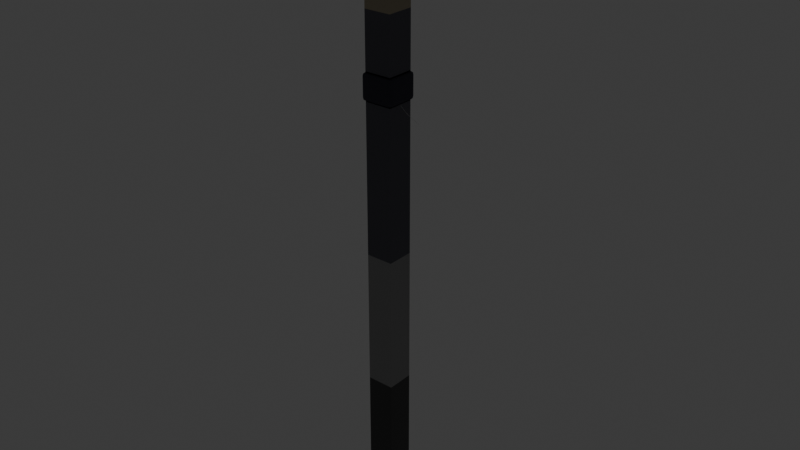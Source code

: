 # Source: ares_terrain.blend  (saved by Blender 4.5.90; exported with 4.5.12 LTS)
import bpy
from mathutils import Matrix  # noqa: F401  (used for matrix-valued properties, if any)

bpy.ops.wm.read_factory_settings(use_empty=True)
scene = bpy.context.scene
scene.name = 'Scene'

# ---- collections
col_env_subsurface_scene = bpy.data.collections.new('ENV_Subsurface_Scene'); scene.collection.children.link(col_env_subsurface_scene)
col_env_surface_infrastructure = bpy.data.collections.new('ENV_Surface_Infrastructure'); scene.collection.children.link(col_env_surface_infrastructure)
col_wel_casings = bpy.data.collections.new('WEL_Casings'); scene.collection.children.link(col_wel_casings)

# ---- materials (node trees are filled in below, after node groups)
mat_mat_sandstone_beaufort = bpy.data.materials.new('MAT_Sandstone_Beaufort')
mat_mat_shale_carbonaceous = bpy.data.materials.new('MAT_Shale_Carbonaceous')
mat_mat_geo_dolerite_sill = bpy.data.materials.new('MAT_GEO_Dolerite_Sill')
mat_mat_geo_dwyka = bpy.data.materials.new('MAT_GEO_Dwyka')
mat_mat_geo_basement = bpy.data.materials.new('MAT_GEO_Basement')
mat_mat_dolerite_igneous = bpy.data.materials.new('MAT_Dolerite_Igneous')
mat_mat_concrete_industrial = bpy.data.materials.new('MAT_Concrete_Industrial')
mat_mat_steel_dirty = bpy.data.materials.new('MAT_Steel_Dirty')

# ---- material node trees
mat_mat_sandstone_beaufort.use_nodes = True; mat_mat_sandstone_beaufort.node_tree.nodes.clear()
_N = mat_mat_sandstone_beaufort.node_tree.nodes; _L = mat_mat_sandstone_beaufort.node_tree.links
n0 = _N.new('ShaderNodeBsdfPrincipled'); n0.name = 'Principled BSDF'; n0.location = (-200, 100)
n0.inputs[0].default_value = (0.4, 0.35, 0.25, 1.0)
n0.inputs[2].default_value = 0.9
n1 = _N.new('ShaderNodeOutputMaterial'); n1.name = 'Material Output'; n1.location = (200, 100)
_L.new(n0.outputs[0], n1.inputs[0])
n1.is_active_output = True
mat_mat_shale_carbonaceous.use_nodes = True; mat_mat_shale_carbonaceous.node_tree.nodes.clear()
_N = mat_mat_shale_carbonaceous.node_tree.nodes; _L = mat_mat_shale_carbonaceous.node_tree.links
n0 = _N.new('ShaderNodeBsdfPrincipled'); n0.name = 'Principled BSDF'; n0.location = (-200, 100)
n0.inputs[0].default_value = (0.1, 0.1, 0.12, 1.0)
n0.inputs[2].default_value = 0.7
n1 = _N.new('ShaderNodeOutputMaterial'); n1.name = 'Material Output'; n1.location = (200, 100)
_L.new(n0.outputs[0], n1.inputs[0])
n1.is_active_output = True
mat_mat_geo_dolerite_sill.use_nodes = True; mat_mat_geo_dolerite_sill.node_tree.nodes.clear()
_N = mat_mat_geo_dolerite_sill.node_tree.nodes; _L = mat_mat_geo_dolerite_sill.node_tree.links
n0 = _N.new('ShaderNodeBsdfPrincipled'); n0.name = 'Principled BSDF'; n0.location = (-200, 100)
n0.inputs[0].default_value = (0.2, 0.2, 0.25, 1.0)
n1 = _N.new('ShaderNodeOutputMaterial'); n1.name = 'Material Output'; n1.location = (200, 100)
_L.new(n0.outputs[0], n1.inputs[0])
n1.is_active_output = True
mat_mat_geo_dwyka.use_nodes = True; mat_mat_geo_dwyka.node_tree.nodes.clear()
_N = mat_mat_geo_dwyka.node_tree.nodes; _L = mat_mat_geo_dwyka.node_tree.links
n0 = _N.new('ShaderNodeBsdfPrincipled'); n0.name = 'Principled BSDF'; n0.location = (-200, 100)
n0.inputs[0].default_value = (0.3, 0.3, 0.3, 1.0)
n1 = _N.new('ShaderNodeOutputMaterial'); n1.name = 'Material Output'; n1.location = (200, 100)
_L.new(n0.outputs[0], n1.inputs[0])
n1.is_active_output = True
mat_mat_geo_basement.use_nodes = True; mat_mat_geo_basement.node_tree.nodes.clear()
_N = mat_mat_geo_basement.node_tree.nodes; _L = mat_mat_geo_basement.node_tree.links
n0 = _N.new('ShaderNodeBsdfPrincipled'); n0.name = 'Principled BSDF'; n0.location = (-200, 100)
n0.inputs[0].default_value = (0.05, 0.05, 0.05, 1.0)
n1 = _N.new('ShaderNodeOutputMaterial'); n1.name = 'Material Output'; n1.location = (200, 100)
_L.new(n0.outputs[0], n1.inputs[0])
n1.is_active_output = True
mat_mat_dolerite_igneous.use_nodes = True; mat_mat_dolerite_igneous.node_tree.nodes.clear()
_N = mat_mat_dolerite_igneous.node_tree.nodes; _L = mat_mat_dolerite_igneous.node_tree.links
n0 = _N.new('ShaderNodeBsdfPrincipled'); n0.name = 'Principled BSDF'; n0.location = (-200, 100)
n0.inputs[0].default_value = (0.05, 0.05, 0.07, 1.0)
n0.inputs[1].default_value = 0.2
n0.inputs[2].default_value = 0.9
n1 = _N.new('ShaderNodeOutputMaterial'); n1.name = 'Material Output'; n1.location = (200, 100)
_L.new(n0.outputs[0], n1.inputs[0])
n1.is_active_output = True
mat_mat_concrete_industrial.use_nodes = True; mat_mat_concrete_industrial.node_tree.nodes.clear()
_N = mat_mat_concrete_industrial.node_tree.nodes; _L = mat_mat_concrete_industrial.node_tree.links
n0 = _N.new('ShaderNodeBsdfPrincipled'); n0.name = 'Principled BSDF'; n0.location = (-200, 100)
n0.inputs[0].default_value = (0.5, 0.5, 0.5, 1.0)
n0.inputs[2].default_value = 0.8
n1 = _N.new('ShaderNodeOutputMaterial'); n1.name = 'Material Output'; n1.location = (200, 100)
_L.new(n0.outputs[0], n1.inputs[0])
n1.is_active_output = True
mat_mat_steel_dirty.use_nodes = True; mat_mat_steel_dirty.node_tree.nodes.clear()
_N = mat_mat_steel_dirty.node_tree.nodes; _L = mat_mat_steel_dirty.node_tree.links
n0 = _N.new('ShaderNodeBsdfPrincipled'); n0.name = 'Principled BSDF'; n0.location = (-200, 100)
n0.inputs[0].default_value = (0.2, 0.2, 0.2, 1.0)
n0.inputs[1].default_value = 1.0
n0.inputs[2].default_value = 0.4
n1 = _N.new('ShaderNodeOutputMaterial'); n1.name = 'Material Output'; n1.location = (200, 100)
_L.new(n0.outputs[0], n1.inputs[0])
n1.is_active_output = True

# ---- world
world_world = bpy.data.worlds.new('World'); scene.world = world_world
world_world.use_nodes = True; world_world.node_tree.nodes.clear()
_N = world_world.node_tree.nodes; _L = world_world.node_tree.links
n0 = _N.new('ShaderNodeOutputWorld'); n0.name = 'World Output'; n0.location = (200, 100)
n1 = _N.new('ShaderNodeBackground'); n1.name = 'Background'; n1.location = (-200, 100)
n1.inputs[0].default_value = (0.05088, 0.05088, 0.05088, 1.0)
_L.new(n1.outputs[0], n0.inputs[0])
n0.is_active_output = True
world_world.color = (0.05088, 0.05088, 0.05088)
world_world.sun_shadow_jitter_overblur = 0.0

# ---- lights
light_light = bpy.data.lights.new('Light', 'POINT')
light_light.energy = 1000.0
light_light.shadow_soft_size = 0.1

# ---- meshes
me_cube = bpy.data.meshes.new('Cube')
me_cube.from_pydata([(-0.5, -0.5, -0.5), (-0.5, -0.5, 0.5), (-0.5, 0.5, -0.5), (-0.5, 0.5, 0.5), (0.5, -0.5, -0.5), (0.5, -0.5, 0.5), (0.5, 0.5, -0.5), (0.5, 0.5, 0.5)], [], [(0, 1, 3, 2), (2, 3, 7, 6), (6, 7, 5, 4), (4, 5, 1, 0), (2, 6, 4, 0), (7, 3, 1, 5)])
_uv = me_cube.uv_layers.new(name='UVMap')
_uv.uv.foreach_set('vector', [0.375, 0.0, 0.625, 0.0, 0.625, 0.25, 0.375, 0.25, 0.375, 0.25, 0.625, 0.25, 0.625, 0.5, 0.375, 0.5, 0.375, 0.5, 0.625, 0.5, 0.625, 0.75, 0.375, 0.75, 0.375, 0.75, 0.625, 0.75, 0.625, 1.0, 0.375, 1.0, 0.125, 0.5, 0.375, 0.5, 0.375, 0.75, 0.125, 0.75, 0.625, 0.5, 0.875, 0.5, 0.875, 0.75, 0.625, 0.75])
me_cube.materials.append(mat_mat_sandstone_beaufort)
me_cube.update()
me_cube_001 = bpy.data.meshes.new('Cube.001')
me_cube_001.from_pydata([(-0.5, -0.5, -0.5), (-0.5, -0.5, 0.5), (-0.5, 0.5, -0.5), (-0.5, 0.5, 0.5), (0.5, -0.5, -0.5), (0.5, -0.5, 0.5), (0.5, 0.5, -0.5), (0.5, 0.5, 0.5)], [], [(0, 1, 3, 2), (2, 3, 7, 6), (6, 7, 5, 4), (4, 5, 1, 0), (2, 6, 4, 0), (7, 3, 1, 5)])
_uv = me_cube_001.uv_layers.new(name='UVMap')
_uv.uv.foreach_set('vector', [0.375, 0.0, 0.625, 0.0, 0.625, 0.25, 0.375, 0.25, 0.375, 0.25, 0.625, 0.25, 0.625, 0.5, 0.375, 0.5, 0.375, 0.5, 0.625, 0.5, 0.625, 0.75, 0.375, 0.75, 0.375, 0.75, 0.625, 0.75, 0.625, 1.0, 0.375, 1.0, 0.125, 0.5, 0.375, 0.5, 0.375, 0.75, 0.125, 0.75, 0.625, 0.5, 0.875, 0.5, 0.875, 0.75, 0.625, 0.75])
me_cube_001.materials.append(mat_mat_shale_carbonaceous)
me_cube_001.update()
me_cube_002 = bpy.data.meshes.new('Cube.002')
me_cube_002.from_pydata([(-0.5, -0.5, -0.5), (-0.5, -0.5, 0.5), (-0.5, 0.5, -0.5), (-0.5, 0.5, 0.5), (0.5, -0.5, -0.5), (0.5, -0.5, 0.5), (0.5, 0.5, -0.5), (0.5, 0.5, 0.5)], [], [(0, 1, 3, 2), (2, 3, 7, 6), (6, 7, 5, 4), (4, 5, 1, 0), (2, 6, 4, 0), (7, 3, 1, 5)])
_uv = me_cube_002.uv_layers.new(name='UVMap')
_uv.uv.foreach_set('vector', [0.375, 0.0, 0.625, 0.0, 0.625, 0.25, 0.375, 0.25, 0.375, 0.25, 0.625, 0.25, 0.625, 0.5, 0.375, 0.5, 0.375, 0.5, 0.625, 0.5, 0.625, 0.75, 0.375, 0.75, 0.375, 0.75, 0.625, 0.75, 0.625, 1.0, 0.375, 1.0, 0.125, 0.5, 0.375, 0.5, 0.375, 0.75, 0.125, 0.75, 0.625, 0.5, 0.875, 0.5, 0.875, 0.75, 0.625, 0.75])
me_cube_002.materials.append(mat_mat_geo_dolerite_sill)
me_cube_002.update()
me_cube_003 = bpy.data.meshes.new('Cube.003')
me_cube_003.from_pydata([(-0.5, -0.5, -0.5), (-0.5, -0.5, 0.5), (-0.5, 0.5, -0.5), (-0.5, 0.5, 0.5), (0.5, -0.5, -0.5), (0.5, -0.5, 0.5), (0.5, 0.5, -0.5), (0.5, 0.5, 0.5)], [], [(0, 1, 3, 2), (2, 3, 7, 6), (6, 7, 5, 4), (4, 5, 1, 0), (2, 6, 4, 0), (7, 3, 1, 5)])
_uv = me_cube_003.uv_layers.new(name='UVMap')
_uv.uv.foreach_set('vector', [0.375, 0.0, 0.625, 0.0, 0.625, 0.25, 0.375, 0.25, 0.375, 0.25, 0.625, 0.25, 0.625, 0.5, 0.375, 0.5, 0.375, 0.5, 0.625, 0.5, 0.625, 0.75, 0.375, 0.75, 0.375, 0.75, 0.625, 0.75, 0.625, 1.0, 0.375, 1.0, 0.125, 0.5, 0.375, 0.5, 0.375, 0.75, 0.125, 0.75, 0.625, 0.5, 0.875, 0.5, 0.875, 0.75, 0.625, 0.75])
me_cube_003.materials.append(mat_mat_geo_dwyka)
me_cube_003.update()
me_cube_004 = bpy.data.meshes.new('Cube.004')
me_cube_004.from_pydata([(-0.5, -0.5, -0.5), (-0.5, -0.5, 0.5), (-0.5, 0.5, -0.5), (-0.5, 0.5, 0.5), (0.5, -0.5, -0.5), (0.5, -0.5, 0.5), (0.5, 0.5, -0.5), (0.5, 0.5, 0.5)], [], [(0, 1, 3, 2), (2, 3, 7, 6), (6, 7, 5, 4), (4, 5, 1, 0), (2, 6, 4, 0), (7, 3, 1, 5)])
_uv = me_cube_004.uv_layers.new(name='UVMap')
_uv.uv.foreach_set('vector', [0.375, 0.0, 0.625, 0.0, 0.625, 0.25, 0.375, 0.25, 0.375, 0.25, 0.625, 0.25, 0.625, 0.5, 0.375, 0.5, 0.375, 0.5, 0.625, 0.5, 0.625, 0.75, 0.375, 0.75, 0.375, 0.75, 0.625, 0.75, 0.625, 1.0, 0.375, 1.0, 0.125, 0.5, 0.375, 0.5, 0.375, 0.75, 0.125, 0.75, 0.625, 0.5, 0.875, 0.5, 0.875, 0.75, 0.625, 0.75])
me_cube_004.materials.append(mat_mat_geo_basement)
me_cube_004.update()
me_geo_dolerite_sill_procedural_mesh = bpy.data.meshes.new('GEO_Dolerite_Sill_Procedural_MESH')
me_geo_dolerite_sill_procedural_mesh.from_pydata([(-100.0, -100.0, -75.0), (-100.0, -100.0, 75.0), (-100.0, 100.0, -75.0), (-100.0, 100.0, 75.0), (100.0, -100.0, -75.0), (100.0, -100.0, 75.0), (100.0, 100.0, -75.0), (100.0, 100.0, 75.0)], [], [(0, 1, 3, 2), (2, 3, 7, 6), (6, 7, 5, 4), (4, 5, 1, 0), (2, 6, 4, 0), (7, 3, 1, 5)])
me_geo_dolerite_sill_procedural_mesh.polygons.foreach_set('use_smooth', [True] * 6)
_uv = me_geo_dolerite_sill_procedural_mesh.uv_layers.new(name='UVMap')
_uv.uv.foreach_set('vector', [0.375, 0.0, 0.625, 0.0, 0.625, 0.25, 0.375, 0.25, 0.375, 0.25, 0.625, 0.25, 0.625, 0.5, 0.375, 0.5, 0.375, 0.5, 0.625, 0.5, 0.625, 0.75, 0.375, 0.75, 0.375, 0.75, 0.625, 0.75, 0.625, 1.0, 0.375, 1.0, 0.125, 0.5, 0.375, 0.5, 0.375, 0.75, 0.125, 0.75, 0.625, 0.5, 0.875, 0.5, 0.875, 0.75, 0.625, 0.75])
me_geo_dolerite_sill_procedural_mesh.materials.append(mat_mat_dolerite_igneous)
me_geo_dolerite_sill_procedural_mesh.update()
me_geo_cellar_void_mesh = bpy.data.meshes.new('GEO_Cellar_Void_MESH')
me_geo_cellar_void_mesh.from_pydata([(-2.0, -2.0, -3.2), (2.0, -2.0, -3.2), (2.0, 2.0, -3.2), (-2.0, 2.0, -3.2), (-2.0, -2.0, 0.0), (2.0, -2.0, 0.0), (2.0, 2.0, 0.0), (-2.0, 2.0, 0.0)], [], [(0, 1, 2, 3), (4, 5, 6, 7), (0, 4, 7, 3), (1, 5, 6, 2), (0, 1, 5, 4), (3, 2, 6, 7)])
me_geo_cellar_void_mesh.update()
me_geo_cellar_structure_mesh = bpy.data.meshes.new('GEO_Cellar_Structure_MESH')
me_geo_cellar_structure_mesh.from_pydata([(-2.0, -2.0, -3.2), (-1.8, -1.8, -3.0), (2.0, -2.0, -3.2), (1.8, -1.8, -3.0), (2.0, 2.0, -3.2), (1.8, 1.8, -3.0), (-2.0, 2.0, -3.2), (-1.8, 1.8, -3.0), (-1.8, -1.8, 0.0), (-2.0, -2.0, 0.0), (2.0, -2.0, 0.0), (1.8, -1.8, 0.0), (1.8, 1.8, 0.0), (2.0, 2.0, 0.0), (-2.0, 2.0, 0.0), (-1.8, 1.8, 0.0)], [], [(0, 2, 4, 6), (0, 9, 14, 6), (2, 10, 13, 4), (0, 2, 10, 9), (6, 4, 13, 14), (1, 7, 5, 3), (8, 1, 7, 15), (11, 3, 5, 12), (1, 8, 11, 3), (7, 15, 12, 5)])
me_geo_cellar_structure_mesh.materials.append(mat_mat_concrete_industrial)
me_geo_cellar_structure_mesh.update()
me_b_ziercurve_002 = bpy.data.meshes.new('BézierCurve.002')
me_b_ziercurve_002.from_pydata([(-0.433, 0.25, -8.724e-08), (-0.25, 0.433, -7.56e-08), (-2.444e-07, 0.5, -4.371e-08), (0.25, 0.433, -1.063e-10), (0.433, 0.25, 4.353e-08), (0.5, 4.013e-07, 7.55e-08), (0.433, -0.25, 8.724e-08), (0.25, -0.433, 7.56e-08), (4.987e-07, -0.5, 4.371e-08), (-0.25, -0.433, 1.063e-10), (-0.433, -0.25, -4.353e-08), (-0.5, -4.768e-07, -7.55e-08), (-0.433, 0.25, -21.78), (-0.25, 0.433, -21.78), (-2.328e-07, 0.5, -21.78), (0.25, 0.433, -21.78), (0.433, 0.25, -21.78), (0.5, 4.013e-07, -21.78), (0.433, -0.25, -21.78), (0.25, -0.433, -21.78), (5.103e-07, -0.5, -21.78), (-0.25, -0.433, -21.78), (-0.433, -0.25, -21.78), (-0.5, -4.768e-07, -21.78), (-0.433, 0.25, -81.69), (-0.25, 0.433, -81.69), (-2.231e-07, 0.5, -81.69), (0.25, 0.433, -81.69), (0.433, 0.25, -81.69), (0.5, 4.013e-07, -81.69), (0.433, -0.25, -81.69), (0.25, -0.433, -81.69), (5.2e-07, -0.5, -81.69), (-0.25, -0.433, -81.69), (-0.433, -0.25, -81.69), (-0.5, -4.768e-07, -81.69), (-0.433, 0.25, -172.1), (-0.25, 0.433, -172.1), (-2.149e-07, 0.5, -172.1), (0.25, 0.433, -172.1), (0.433, 0.25, -172.1), (0.5, 4.013e-07, -172.1), (0.433, -0.25, -172.1), (0.25, -0.433, -172.1), (5.282e-07, -0.5, -172.1), (-0.25, -0.433, -172.1), (-0.433, -0.25, -172.1), (-0.5, -4.768e-07, -172.1), (-0.433, 0.25, -285.4), (-0.25, 0.433, -285.4), (-2.08e-07, 0.5, -285.4), (0.25, 0.433, -285.4), (0.433, 0.25, -285.4), (0.5, 4.013e-07, -285.4), (0.433, -0.25, -285.4), (0.25, -0.433, -285.4), (5.35e-07, -0.5, -285.4), (-0.25, -0.433, -285.4), (-0.433, -0.25, -285.4), (-0.5, -4.768e-07, -285.4), (-0.433, 0.25, -414.0), (-0.25, 0.433, -414.0), (-2.022e-07, 0.5, -414.0), (0.25, 0.433, -414.0), (0.433, 0.25, -414.0), (0.5, 4.013e-07, -414.0), (0.433, -0.25, -414.0), (0.25, -0.433, -414.0), (5.409e-07, -0.5, -414.0), (-0.25, -0.433, -414.0), (-0.433, -0.25, -414.0), (-0.5, -4.768e-07, -414.0), (-0.433, 0.25, -550.1), (-0.25, 0.433, -550.1), (-1.972e-07, 0.5, -550.1), (0.25, 0.433, -550.1), (0.433, 0.25, -550.1), (0.5, 4.013e-07, -550.1), (0.433, -0.25, -550.1), (0.25, -0.433, -550.1), (5.459e-07, -0.5, -550.1), (-0.25, -0.433, -550.1), (-0.433, -0.25, -550.1), (-0.5, -4.768e-07, -550.1), (-0.433, 0.25, -686.3), (-0.25, 0.433, -686.3), (-1.927e-07, 0.5, -686.3), (0.25, 0.433, -686.3), (0.433, 0.25, -686.3), (0.5, 4.013e-07, -686.3), (0.433, -0.25, -686.3), (0.25, -0.433, -686.3), (5.504e-07, -0.5, -686.3), (-0.25, -0.433, -686.3), (-0.433, -0.25, -686.3), (-0.5, -4.768e-07, -686.3), (-0.433, 0.25, -814.8), (-0.25, 0.433, -814.8), (-1.885e-07, 0.5, -814.8), (0.25, 0.433, -814.8), (0.433, 0.25, -814.8), (0.5, 4.013e-07, -814.8), (0.433, -0.25, -814.8), (0.25, -0.433, -814.8), (5.546e-07, -0.5, -814.8), (-0.25, -0.433, -814.8), (-0.433, -0.25, -814.8), (-0.5, -4.768e-07, -814.8), (-0.433, 0.25, -928.1), (-0.25, 0.433, -928.1), (-1.842e-07, 0.5, -928.1), (0.25, 0.433, -928.1), (0.433, 0.25, -928.1), (0.5, 4.013e-07, -928.1), (0.433, -0.25, -928.1), (0.25, -0.433, -928.1), (5.589e-07, -0.5, -928.1), (-0.25, -0.433, -928.1), (-0.433, -0.25, -928.1), (-0.5, -4.768e-07, -928.1), (-0.433, 0.25, -1018.0), (-0.25, 0.433, -1018.0), (-1.797e-07, 0.5, -1018.0), (0.25, 0.433, -1018.0), (0.433, 0.25, -1018.0), (0.5, 4.013e-07, -1018.0), (0.433, -0.25, -1018.0), (0.25, -0.433, -1018.0), (5.634e-07, -0.5, -1018.0), (-0.25, -0.433, -1018.0), (-0.433, -0.25, -1018.0), (-0.5, -4.768e-07, -1018.0), (-0.433, 0.25, -1078.0), (-0.25, 0.433, -1078.0), (-1.747e-07, 0.5, -1078.0), (0.25, 0.433, -1078.0), (0.433, 0.25, -1078.0), (0.5, 4.013e-07, -1078.0), (0.433, -0.25, -1078.0), (0.25, -0.433, -1078.0), (5.684e-07, -0.5, -1078.0), (-0.25, -0.433, -1078.0), (-0.433, -0.25, -1078.0), (-0.5, -4.768e-07, -1078.0), (-0.4321, 0.25, -1100.0), (-0.2495, 0.433, -1100.0), (-1.655e-07, 0.5, -1100.0), (0.2495, 0.433, -1100.0), (0.4321, 0.25, -1100.0), (0.4989, 4.013e-07, -1100.0), (0.4321, -0.25, -1100.0), (0.2495, -0.433, -1100.0), (5.703e-07, -0.5, -1100.0), (-0.2495, -0.433, -1100.0), (-0.4321, -0.25, -1100.0), (-0.4989, -4.768e-07, -1100.0), (0.1075, 0.25, -1104.0), (0.2888, 0.433, -1104.0), (0.5365, 0.5, -1104.0), (0.7841, 0.433, -1104.0), (0.9654, 0.25, -1104.0), (1.032, 4.013e-07, -1104.0), (0.9654, -0.25, -1104.0), (0.7841, -0.433, -1104.0), (0.5365, -0.5, -1104.0), (0.2888, -0.433, -1104.0), (0.1075, -0.25, -1104.0), (0.04119, -4.768e-07, -1104.0), (1.775, 0.25, -1116.0), (1.956, 0.433, -1116.0), (2.203, 0.5, -1116.0), (2.45, 0.433, -1115.0), (2.631, 0.25, -1115.0), (2.697, 4.013e-07, -1115.0), (2.631, -0.25, -1115.0), (2.45, -0.433, -1115.0), (2.203, -0.5, -1116.0), (1.956, -0.433, -1116.0), (1.775, -0.25, -1116.0), (1.709, -4.768e-07, -1116.0), (4.66, 0.25, -1133.0), (4.84, 0.433, -1133.0), (5.087, 0.5, -1133.0), (5.333, 0.433, -1133.0), (5.513, 0.25, -1133.0), (5.579, 4.013e-07, -1133.0), (5.513, -0.25, -1133.0), (5.333, -0.433, -1133.0), (5.087, -0.5, -1133.0), (4.84, -0.433, -1133.0), (4.66, -0.25, -1133.0), (4.594, -4.768e-07, -1133.0), (8.848, 0.25, -1156.0), (9.027, 0.433, -1156.0), (9.273, 0.5, -1156.0), (9.518, 0.433, -1156.0), (9.698, 0.25, -1156.0), (9.764, 4.013e-07, -1156.0), (9.698, -0.25, -1156.0), (9.518, -0.433, -1156.0), (9.273, -0.5, -1156.0), (9.027, -0.433, -1156.0), (8.848, -0.25, -1156.0), (8.782, -4.768e-07, -1156.0), (14.42, 0.25, -1183.0), (14.6, 0.433, -1183.0), (14.85, 0.5, -1183.0), (15.09, 0.433, -1183.0), (15.27, 0.25, -1183.0), (15.34, 4.013e-07, -1183.0), (15.27, -0.25, -1183.0), (15.09, -0.433, -1183.0), (14.85, -0.5, -1183.0), (14.6, -0.433, -1183.0), (14.42, -0.25, -1183.0), (14.36, -4.768e-07, -1183.0), (21.48, 0.25, -1213.0), (21.66, 0.433, -1213.0), (21.9, 0.5, -1213.0), (22.14, 0.433, -1213.0), (22.32, 0.25, -1213.0), (22.38, 4.013e-07, -1213.0), (22.32, -0.25, -1213.0), (22.14, -0.433, -1213.0), (21.9, -0.5, -1213.0), (21.66, -0.433, -1213.0), (21.48, -0.25, -1213.0), (21.41, -4.768e-07, -1213.0), (30.09, 0.25, -1246.0), (30.27, 0.433, -1246.0), (30.51, 0.5, -1246.0), (30.75, 0.433, -1245.0), (30.93, 0.25, -1245.0), (30.99, 4.013e-07, -1245.0), (30.93, -0.25, -1245.0), (30.75, -0.433, -1245.0), (30.51, -0.5, -1246.0), (30.27, -0.433, -1246.0), (30.09, -0.25, -1246.0), (30.03, -4.768e-07, -1246.0), (40.36, 0.25, -1279.0), (40.53, 0.433, -1279.0), (40.77, 0.5, -1279.0), (41.0, 0.433, -1279.0), (41.18, 0.25, -1279.0), (41.24, 4.013e-07, -1279.0), (41.18, -0.25, -1279.0), (41.0, -0.433, -1279.0), (40.77, -0.5, -1279.0), (40.53, -0.433, -1279.0), (40.36, -0.25, -1279.0), (40.29, -4.768e-07, -1279.0), (52.36, 0.25, -1312.0), (52.53, 0.433, -1312.0), (52.76, 0.5, -1312.0), (52.99, 0.433, -1312.0), (53.16, 0.25, -1312.0), (53.22, 4.013e-07, -1312.0), (53.16, -0.25, -1312.0), (52.99, -0.433, -1312.0), (52.76, -0.5, -1312.0), (52.53, -0.433, -1312.0), (52.36, -0.25, -1312.0), (52.3, -4.768e-07, -1312.0), (66.18, 0.25, -1344.0), (66.35, 0.433, -1344.0), (66.57, 0.5, -1344.0), (66.8, 0.433, -1344.0), (66.96, 0.25, -1344.0), (67.02, 4.013e-07, -1344.0), (66.96, -0.25, -1344.0), (66.8, -0.433, -1344.0), (66.57, -0.5, -1344.0), (66.35, -0.433, -1344.0), (66.18, -0.25, -1344.0), (66.12, -4.768e-07, -1344.0), (81.92, 0.25, -1374.0), (82.08, 0.433, -1374.0), (82.29, 0.5, -1373.0), (82.5, 0.433, -1373.0), (82.66, 0.25, -1373.0), (82.72, 4.013e-07, -1373.0), (82.66, -0.25, -1373.0), (82.5, -0.433, -1373.0), (82.29, -0.5, -1373.0), (82.08, -0.433, -1374.0), (81.92, -0.25, -1374.0), (81.86, -4.768e-07, -1374.0), (99.65, 0.25, -1400.0), (99.8, 0.433, -1400.0), (100.0, 0.5, -1400.0), (100.2, 0.433, -1400.0), (100.3, 0.25, -1400.0), (100.4, 4.013e-07, -1400.0), (100.3, -0.25, -1400.0), (100.2, -0.433, -1400.0), (100.0, -0.5, -1400.0), (99.8, -0.433, -1400.0), (99.65, -0.25, -1400.0), (99.6, -4.768e-07, -1400.0), (110.5, 0.25, -1413.0), (110.6, 0.433, -1413.0), (110.8, 0.5, -1413.0), (111.0, 0.433, -1413.0), (111.1, 0.25, -1413.0), (111.2, 4.013e-07, -1413.0), (111.1, -0.25, -1413.0), (111.0, -0.433, -1413.0), (110.8, -0.5, -1413.0), (110.6, -0.433, -1413.0), (110.5, -0.25, -1413.0), (110.4, -4.768e-07, -1413.0), (121.6, 0.25, -1424.0), (121.7, 0.433, -1424.0), (121.9, 0.5, -1424.0), (122.0, 0.433, -1424.0), (122.2, 0.25, -1424.0), (122.2, 4.013e-07, -1424.0), (122.2, -0.25, -1424.0), (122.0, -0.433, -1424.0), (121.9, -0.5, -1424.0), (121.7, -0.433, -1424.0), (121.6, -0.25, -1424.0), (121.5, -4.768e-07, -1424.0), (133.0, 0.25, -1434.0), (133.1, 0.433, -1434.0), (133.2, 0.5, -1434.0), (133.4, 0.433, -1434.0), (133.5, 0.25, -1433.0), (133.5, 4.013e-07, -1433.0), (133.5, -0.25, -1433.0), (133.4, -0.433, -1434.0), (133.2, -0.5, -1434.0), (133.1, -0.433, -1434.0), (133.0, -0.25, -1434.0), (132.9, -4.768e-07, -1434.0), (144.6, 0.25, -1442.0), (144.7, 0.433, -1442.0), (144.9, 0.5, -1442.0), (145.0, 0.433, -1442.0), (145.1, 0.25, -1442.0), (145.1, 4.013e-07, -1442.0), (145.1, -0.25, -1442.0), (145.0, -0.433, -1442.0), (144.9, -0.5, -1442.0), (144.7, -0.433, -1442.0), (144.6, -0.25, -1442.0), (144.6, -4.768e-07, -1443.0), (156.6, 0.25, -1450.0), (156.7, 0.433, -1450.0), (156.8, 0.5, -1450.0), (156.9, 0.433, -1449.0), (157.0, 0.25, -1449.0), (157.1, 4.013e-07, -1449.0), (157.0, -0.25, -1449.0), (156.9, -0.433, -1449.0), (156.8, -0.5, -1450.0), (156.7, -0.433, -1450.0), (156.6, -0.25, -1450.0), (156.5, -4.768e-07, -1450.0), (168.9, 0.25, -1457.0), (168.9, 0.433, -1457.0), (169.1, 0.5, -1456.0), (169.2, 0.433, -1456.0), (169.3, 0.25, -1456.0), (169.3, 4.013e-07, -1456.0), (169.3, -0.25, -1456.0), (169.2, -0.433, -1456.0), (169.1, -0.5, -1456.0), (168.9, -0.433, -1457.0), (168.9, -0.25, -1457.0), (168.8, -4.768e-07, -1457.0), (181.5, 0.25, -1463.0), (181.5, 0.433, -1463.0), (181.6, 0.5, -1463.0), (181.8, 0.433, -1463.0), (181.8, 0.25, -1462.0), (181.9, 4.013e-07, -1462.0), (181.8, -0.25, -1462.0), (181.8, -0.433, -1463.0), (181.6, -0.5, -1463.0), (181.5, -0.433, -1463.0), (181.5, -0.25, -1463.0), (181.4, -4.768e-07, -1463.0), (194.4, 0.25, -1470.0), (194.5, 0.433, -1469.0), (194.6, 0.5, -1469.0), (194.7, 0.433, -1469.0), (194.8, 0.25, -1469.0), (194.8, 4.013e-07, -1469.0), (194.8, -0.25, -1469.0), (194.7, -0.433, -1469.0), (194.6, -0.5, -1469.0), (194.5, -0.433, -1469.0), (194.4, -0.25, -1470.0), (194.4, -4.768e-07, -1470.0), (207.7, 0.25, -1476.0), (207.8, 0.433, -1476.0), (207.9, 0.5, -1476.0), (208.0, 0.433, -1476.0), (208.1, 0.25, -1475.0), (208.1, 4.013e-07, -1475.0), (208.1, -0.25, -1475.0), (208.0, -0.433, -1476.0), (207.9, -0.5, -1476.0), (207.8, -0.433, -1476.0), (207.7, -0.25, -1476.0), (207.6, -4.768e-07, -1476.0), (221.3, 0.25, -1483.0), (221.4, 0.433, -1483.0), (221.5, 0.5, -1483.0), (221.6, 0.433, -1483.0), (221.7, 0.25, -1483.0), (221.8, 4.013e-07, -1482.0), (221.7, -0.25, -1483.0), (221.6, -0.433, -1483.0), (221.5, -0.5, -1483.0), (221.4, -0.433, -1483.0), (221.3, -0.25, -1483.0), (221.3, -4.768e-07, -1483.0), (235.3, 0.25, -1491.0), (235.4, 0.433, -1491.0), (235.6, 0.5, -1491.0), (235.7, 0.433, -1491.0), (235.8, 0.25, -1491.0), (235.8, 4.013e-07, -1490.0), (235.8, -0.25, -1491.0), (235.7, -0.433, -1491.0), (235.6, -0.5, -1491.0), (235.4, -0.433, -1491.0), (235.3, -0.25, -1491.0), (235.3, -4.768e-07, -1491.0), (249.8, 0.25, -1500.0), (249.9, 0.433, -1500.0), (250.0, 0.5, -1500.0), (250.1, 0.433, -1500.0), (250.2, 0.25, -1500.0), (250.3, 4.013e-07, -1500.0), (250.2, -0.25, -1500.0), (250.1, -0.433, -1500.0), (250.0, -0.5, -1500.0), (249.9, -0.433, -1500.0), (249.8, -0.25, -1500.0), (249.7, -4.768e-07, -1500.0)], [], [(0, 12, 23, 11), (1, 13, 12, 0), (2, 14, 13, 1), (3, 15, 14, 2), (4, 16, 15, 3), (5, 17, 16, 4), (6, 18, 17, 5), (7, 19, 18, 6), (8, 20, 19, 7), (9, 21, 20, 8), (10, 22, 21, 9), (11, 23, 22, 10), (12, 24, 35, 23), (13, 25, 24, 12), (14, 26, 25, 13), (15, 27, 26, 14), (16, 28, 27, 15), (17, 29, 28, 16), (18, 30, 29, 17), (19, 31, 30, 18), (20, 32, 31, 19), (21, 33, 32, 20), (22, 34, 33, 21), (23, 35, 34, 22), (24, 36, 47, 35), (25, 37, 36, 24), (26, 38, 37, 25), (27, 39, 38, 26), (28, 40, 39, 27), (29, 41, 40, 28), (30, 42, 41, 29), (31, 43, 42, 30), (32, 44, 43, 31), (33, 45, 44, 32), (34, 46, 45, 33), (35, 47, 46, 34), (36, 48, 59, 47), (37, 49, 48, 36), (38, 50, 49, 37), (39, 51, 50, 38), (40, 52, 51, 39), (41, 53, 52, 40), (42, 54, 53, 41), (43, 55, 54, 42), (44, 56, 55, 43), (45, 57, 56, 44), (46, 58, 57, 45), (47, 59, 58, 46), (48, 60, 71, 59), (49, 61, 60, 48), (50, 62, 61, 49), (51, 63, 62, 50), (52, 64, 63, 51), (53, 65, 64, 52), (54, 66, 65, 53), (55, 67, 66, 54), (56, 68, 67, 55), (57, 69, 68, 56), (58, 70, 69, 57), (59, 71, 70, 58), (60, 72, 83, 71), (61, 73, 72, 60), (62, 74, 73, 61), (63, 75, 74, 62), (64, 76, 75, 63), (65, 77, 76, 64), (66, 78, 77, 65), (67, 79, 78, 66), (68, 80, 79, 67), (69, 81, 80, 68), (70, 82, 81, 69), (71, 83, 82, 70), (72, 84, 95, 83), (73, 85, 84, 72), (74, 86, 85, 73), (75, 87, 86, 74), (76, 88, 87, 75), (77, 89, 88, 76), (78, 90, 89, 77), (79, 91, 90, 78), (80, 92, 91, 79), (81, 93, 92, 80), (82, 94, 93, 81), (83, 95, 94, 82), (84, 96, 107, 95), (85, 97, 96, 84), (86, 98, 97, 85), (87, 99, 98, 86), (88, 100, 99, 87), (89, 101, 100, 88), (90, 102, 101, 89), (91, 103, 102, 90), (92, 104, 103, 91), (93, 105, 104, 92), (94, 106, 105, 93), (95, 107, 106, 94), (96, 108, 119, 107), (97, 109, 108, 96), (98, 110, 109, 97), (99, 111, 110, 98), (100, 112, 111, 99), (101, 113, 112, 100), (102, 114, 113, 101), (103, 115, 114, 102), (104, 116, 115, 103), (105, 117, 116, 104), (106, 118, 117, 105), (107, 119, 118, 106), (108, 120, 131, 119), (109, 121, 120, 108), (110, 122, 121, 109), (111, 123, 122, 110), (112, 124, 123, 111), (113, 125, 124, 112), (114, 126, 125, 113), (115, 127, 126, 114), (116, 128, 127, 115), (117, 129, 128, 116), (118, 130, 129, 117), (119, 131, 130, 118), (120, 132, 143, 131), (121, 133, 132, 120), (122, 134, 133, 121), (123, 135, 134, 122), (124, 136, 135, 123), (125, 137, 136, 124), (126, 138, 137, 125), (127, 139, 138, 126), (128, 140, 139, 127), (129, 141, 140, 128), (130, 142, 141, 129), (131, 143, 142, 130), (132, 144, 155, 143), (133, 145, 144, 132), (134, 146, 145, 133), (135, 147, 146, 134), (136, 148, 147, 135), (137, 149, 148, 136), (138, 150, 149, 137), (139, 151, 150, 138), (140, 152, 151, 139), (141, 153, 152, 140), (142, 154, 153, 141), (143, 155, 154, 142), (144, 156, 167, 155), (145, 157, 156, 144), (146, 158, 157, 145), (147, 159, 158, 146), (148, 160, 159, 147), (149, 161, 160, 148), (150, 162, 161, 149), (151, 163, 162, 150), (152, 164, 163, 151), (153, 165, 164, 152), (154, 166, 165, 153), (155, 167, 166, 154), (156, 168, 179, 167), (157, 169, 168, 156), (158, 170, 169, 157), (159, 171, 170, 158), (160, 172, 171, 159), (161, 173, 172, 160), (162, 174, 173, 161), (163, 175, 174, 162), (164, 176, 175, 163), (165, 177, 176, 164), (166, 178, 177, 165), (167, 179, 178, 166), (168, 180, 191, 179), (169, 181, 180, 168), (170, 182, 181, 169), (171, 183, 182, 170), (172, 184, 183, 171), (173, 185, 184, 172), (174, 186, 185, 173), (175, 187, 186, 174), (176, 188, 187, 175), (177, 189, 188, 176), (178, 190, 189, 177), (179, 191, 190, 178), (180, 192, 203, 191), (181, 193, 192, 180), (182, 194, 193, 181), (183, 195, 194, 182), (184, 196, 195, 183), (185, 197, 196, 184), (186, 198, 197, 185), (187, 199, 198, 186), (188, 200, 199, 187), (189, 201, 200, 188), (190, 202, 201, 189), (191, 203, 202, 190), (192, 204, 215, 203), (193, 205, 204, 192), (194, 206, 205, 193), (195, 207, 206, 194), (196, 208, 207, 195), (197, 209, 208, 196), (198, 210, 209, 197), (199, 211, 210, 198), (200, 212, 211, 199), (201, 213, 212, 200), (202, 214, 213, 201), (203, 215, 214, 202), (204, 216, 227, 215), (205, 217, 216, 204), (206, 218, 217, 205), (207, 219, 218, 206), (208, 220, 219, 207), (209, 221, 220, 208), (210, 222, 221, 209), (211, 223, 222, 210), (212, 224, 223, 211), (213, 225, 224, 212), (214, 226, 225, 213), (215, 227, 226, 214), (216, 228, 239, 227), (217, 229, 228, 216), (218, 230, 229, 217), (219, 231, 230, 218), (220, 232, 231, 219), (221, 233, 232, 220), (222, 234, 233, 221), (223, 235, 234, 222), (224, 236, 235, 223), (225, 237, 236, 224), (226, 238, 237, 225), (227, 239, 238, 226), (228, 240, 251, 239), (229, 241, 240, 228), (230, 242, 241, 229), (231, 243, 242, 230), (232, 244, 243, 231), (233, 245, 244, 232), (234, 246, 245, 233), (235, 247, 246, 234), (236, 248, 247, 235), (237, 249, 248, 236), (238, 250, 249, 237), (239, 251, 250, 238), (240, 252, 263, 251), (241, 253, 252, 240), (242, 254, 253, 241), (243, 255, 254, 242), (244, 256, 255, 243), (245, 257, 256, 244), (246, 258, 257, 245), (247, 259, 258, 246), (248, 260, 259, 247), (249, 261, 260, 248), (250, 262, 261, 249), (251, 263, 262, 250), (252, 264, 275, 263), (253, 265, 264, 252), (254, 266, 265, 253), (255, 267, 266, 254), (256, 268, 267, 255), (257, 269, 268, 256), (258, 270, 269, 257), (259, 271, 270, 258), (260, 272, 271, 259), (261, 273, 272, 260), (262, 274, 273, 261), (263, 275, 274, 262), (264, 276, 287, 275), (265, 277, 276, 264), (266, 278, 277, 265), (267, 279, 278, 266), (268, 280, 279, 267), (269, 281, 280, 268), (270, 282, 281, 269), (271, 283, 282, 270), (272, 284, 283, 271), (273, 285, 284, 272), (274, 286, 285, 273), (275, 287, 286, 274), (276, 288, 299, 287), (277, 289, 288, 276), (278, 290, 289, 277), (279, 291, 290, 278), (280, 292, 291, 279), (281, 293, 292, 280), (282, 294, 293, 281), (283, 295, 294, 282), (284, 296, 295, 283), (285, 297, 296, 284), (286, 298, 297, 285), (287, 299, 298, 286), (288, 300, 311, 299), (289, 301, 300, 288), (290, 302, 301, 289), (291, 303, 302, 290), (292, 304, 303, 291), (293, 305, 304, 292), (294, 306, 305, 293), (295, 307, 306, 294), (296, 308, 307, 295), (297, 309, 308, 296), (298, 310, 309, 297), (299, 311, 310, 298), (300, 312, 323, 311), (301, 313, 312, 300), (302, 314, 313, 301), (303, 315, 314, 302), (304, 316, 315, 303), (305, 317, 316, 304), (306, 318, 317, 305), (307, 319, 318, 306), (308, 320, 319, 307), (309, 321, 320, 308), (310, 322, 321, 309), (311, 323, 322, 310), (312, 324, 335, 323), (313, 325, 324, 312), (314, 326, 325, 313), (315, 327, 326, 314), (316, 328, 327, 315), (317, 329, 328, 316), (318, 330, 329, 317), (319, 331, 330, 318), (320, 332, 331, 319), (321, 333, 332, 320), (322, 334, 333, 321), (323, 335, 334, 322), (324, 336, 347, 335), (325, 337, 336, 324), (326, 338, 337, 325), (327, 339, 338, 326), (328, 340, 339, 327), (329, 341, 340, 328), (330, 342, 341, 329), (331, 343, 342, 330), (332, 344, 343, 331), (333, 345, 344, 332), (334, 346, 345, 333), (335, 347, 346, 334), (336, 348, 359, 347), (337, 349, 348, 336), (338, 350, 349, 337), (339, 351, 350, 338), (340, 352, 351, 339), (341, 353, 352, 340), (342, 354, 353, 341), (343, 355, 354, 342), (344, 356, 355, 343), (345, 357, 356, 344), (346, 358, 357, 345), (347, 359, 358, 346), (348, 360, 371, 359), (349, 361, 360, 348), (350, 362, 361, 349), (351, 363, 362, 350), (352, 364, 363, 351), (353, 365, 364, 352), (354, 366, 365, 353), (355, 367, 366, 354), (356, 368, 367, 355), (357, 369, 368, 356), (358, 370, 369, 357), (359, 371, 370, 358), (360, 372, 383, 371), (361, 373, 372, 360), (362, 374, 373, 361), (363, 375, 374, 362), (364, 376, 375, 363), (365, 377, 376, 364), (366, 378, 377, 365), (367, 379, 378, 366), (368, 380, 379, 367), (369, 381, 380, 368), (370, 382, 381, 369), (371, 383, 382, 370), (372, 384, 395, 383), (373, 385, 384, 372), (374, 386, 385, 373), (375, 387, 386, 374), (376, 388, 387, 375), (377, 389, 388, 376), (378, 390, 389, 377), (379, 391, 390, 378), (380, 392, 391, 379), (381, 393, 392, 380), (382, 394, 393, 381), (383, 395, 394, 382), (384, 396, 407, 395), (385, 397, 396, 384), (386, 398, 397, 385), (387, 399, 398, 386), (388, 400, 399, 387), (389, 401, 400, 388), (390, 402, 401, 389), (391, 403, 402, 390), (392, 404, 403, 391), (393, 405, 404, 392), (394, 406, 405, 393), (395, 407, 406, 394), (396, 408, 419, 407), (397, 409, 408, 396), (398, 410, 409, 397), (399, 411, 410, 398), (400, 412, 411, 399), (401, 413, 412, 400), (402, 414, 413, 401), (403, 415, 414, 402), (404, 416, 415, 403), (405, 417, 416, 404), (406, 418, 417, 405), (407, 419, 418, 406), (408, 420, 431, 419), (409, 421, 420, 408), (410, 422, 421, 409), (411, 423, 422, 410), (412, 424, 423, 411), (413, 425, 424, 412), (414, 426, 425, 413), (415, 427, 426, 414), (416, 428, 427, 415), (417, 429, 428, 416), (418, 430, 429, 417), (419, 431, 430, 418), (420, 432, 443, 431), (421, 433, 432, 420), (422, 434, 433, 421), (423, 435, 434, 422), (424, 436, 435, 423), (425, 437, 436, 424), (426, 438, 437, 425), (427, 439, 438, 426), (428, 440, 439, 427), (429, 441, 440, 428), (430, 442, 441, 429), (431, 443, 442, 430)])
me_b_ziercurve_002.polygons.foreach_set('use_smooth', [True] * 432)
_uv = me_b_ziercurve_002.uv_layers.new(name='UVMap')
_uv.uv.foreach_set('vector', [0.0, 1.0, 0.02778, 1.0, 0.02778, 0.9167, 0.0, 0.9167, 0.0, 0.08333, 0.02778, 0.08333, 0.02778, 0.0, 0.0, 0.0, 0.0, 0.1667, 0.02778, 0.1667, 0.02778, 0.08333, 0.0, 0.08333, 0.0, 0.25, 0.02778, 0.25, 0.02778, 0.1667, 0.0, 0.1667, 0.0, 0.3333, 0.02778, 0.3333, 0.02778, 0.25, 0.0, 0.25, 0.0, 0.4167, 0.02778, 0.4167, 0.02778, 0.3333, 0.0, 0.3333, 0.0, 0.5, 0.02778, 0.5, 0.02778, 0.4167, 0.0, 0.4167, 0.0, 0.5833, 0.02778, 0.5833, 0.02778, 0.5, 0.0, 0.5, 0.0, 0.6667, 0.02778, 0.6667, 0.02778, 0.5833, 0.0, 0.5833, 0.0, 0.75, 0.02778, 0.75, 0.02778, 0.6667, 0.0, 0.6667, 0.0, 0.8333, 0.02778, 0.8333, 0.02778, 0.75, 0.0, 0.75, 0.0, 0.9167, 0.02778, 0.9167, 0.02778, 0.8333, 0.0, 0.8333, 0.02778, 1.0, 0.05556, 1.0, 0.05556, 0.9167, 0.02778, 0.9167, 0.02778, 0.08333, 0.05556, 0.08333, 0.05556, 0.0, 0.02778, 0.0, 0.02778, 0.1667, 0.05556, 0.1667, 0.05556, 0.08333, 0.02778, 0.08333, 0.02778, 0.25, 0.05556, 0.25, 0.05556, 0.1667, 0.02778, 0.1667, 0.02778, 0.3333, 0.05556, 0.3333, 0.05556, 0.25, 0.02778, 0.25, 0.02778, 0.4167, 0.05556, 0.4167, 0.05556, 0.3333, 0.02778, 0.3333, 0.02778, 0.5, 0.05556, 0.5, 0.05556, 0.4167, 0.02778, 0.4167, 0.02778, 0.5833, 0.05556, 0.5833, 0.05556, 0.5, 0.02778, 0.5, 0.02778, 0.6667, 0.05556, 0.6667, 0.05556, 0.5833, 0.02778, 0.5833, 0.02778, 0.75, 0.05556, 0.75, 0.05556, 0.6667, 0.02778, 0.6667, 0.02778, 0.8333, 0.05556, 0.8333, 0.05556, 0.75, 0.02778, 0.75, 0.02778, 0.9167, 0.05556, 0.9167, 0.05556, 0.8333, 0.02778, 0.8333, 0.05556, 1.0, 0.08333, 1.0, 0.08333, 0.9167, 0.05556, 0.9167, 0.05556, 0.08333, 0.08333, 0.08333, 0.08333, 0.0, 0.05556, 0.0, 0.05556, 0.1667, 0.08333, 0.1667, 0.08333, 0.08333, 0.05556, 0.08333, 0.05556, 0.25, 0.08333, 0.25, 0.08333, 0.1667, 0.05556, 0.1667, 0.05556, 0.3333, 0.08333, 0.3333, 0.08333, 0.25, 0.05556, 0.25, 0.05556, 0.4167, 0.08333, 0.4167, 0.08333, 0.3333, 0.05556, 0.3333, 0.05556, 0.5, 0.08333, 0.5, 0.08333, 0.4167, 0.05556, 0.4167, 0.05556, 0.5833, 0.08333, 0.5833, 0.08333, 0.5, 0.05556, 0.5, 0.05556, 0.6667, 0.08333, 0.6667, 0.08333, 0.5833, 0.05556, 0.5833, 0.05556, 0.75, 0.08333, 0.75, 0.08333, 0.6667, 0.05556, 0.6667, 0.05556, 0.8333, 0.08333, 0.8333, 0.08333, 0.75, 0.05556, 0.75, 0.05556, 0.9167, 0.08333, 0.9167, 0.08333, 0.8333, 0.05556, 0.8333, 0.08333, 1.0, 0.1111, 1.0, 0.1111, 0.9167, 0.08333, 0.9167, 0.08333, 0.08333, 0.1111, 0.08333, 0.1111, 0.0, 0.08333, 0.0, 0.08333, 0.1667, 0.1111, 0.1667, 0.1111, 0.08333, 0.08333, 0.08333, 0.08333, 0.25, 0.1111, 0.25, 0.1111, 0.1667, 0.08333, 0.1667, 0.08333, 0.3333, 0.1111, 0.3333, 0.1111, 0.25, 0.08333, 0.25, 0.08333, 0.4167, 0.1111, 0.4167, 0.1111, 0.3333, 0.08333, 0.3333, 0.08333, 0.5, 0.1111, 0.5, 0.1111, 0.4167, 0.08333, 0.4167, 0.08333, 0.5833, 0.1111, 0.5833, 0.1111, 0.5, 0.08333, 0.5, 0.08333, 0.6667, 0.1111, 0.6667, 0.1111, 0.5833, 0.08333, 0.5833, 0.08333, 0.75, 0.1111, 0.75, 0.1111, 0.6667, 0.08333, 0.6667, 0.08333, 0.8333, 0.1111, 0.8333, 0.1111, 0.75, 0.08333, 0.75, 0.08333, 0.9167, 0.1111, 0.9167, 0.1111, 0.8333, 0.08333, 0.8333, 0.1111, 1.0, 0.1389, 1.0, 0.1389, 0.9167, 0.1111, 0.9167, 0.1111, 0.08333, 0.1389, 0.08333, 0.1389, 0.0, 0.1111, 0.0, 0.1111, 0.1667, 0.1389, 0.1667, 0.1389, 0.08333, 0.1111, 0.08333, 0.1111, 0.25, 0.1389, 0.25, 0.1389, 0.1667, 0.1111, 0.1667, 0.1111, 0.3333, 0.1389, 0.3333, 0.1389, 0.25, 0.1111, 0.25, 0.1111, 0.4167, 0.1389, 0.4167, 0.1389, 0.3333, 0.1111, 0.3333, 0.1111, 0.5, 0.1389, 0.5, 0.1389, 0.4167, 0.1111, 0.4167, 0.1111, 0.5833, 0.1389, 0.5833, 0.1389, 0.5, 0.1111, 0.5, 0.1111, 0.6667, 0.1389, 0.6667, 0.1389, 0.5833, 0.1111, 0.5833, 0.1111, 0.75, 0.1389, 0.75, 0.1389, 0.6667, 0.1111, 0.6667, 0.1111, 0.8333, 0.1389, 0.8333, 0.1389, 0.75, 0.1111, 0.75, 0.1111, 0.9167, 0.1389, 0.9167, 0.1389, 0.8333, 0.1111, 0.8333, 0.1389, 1.0, 0.1667, 1.0, 0.1667, 0.9167, 0.1389, 0.9167, 0.1389, 0.08333, 0.1667, 0.08333, 0.1667, 0.0, 0.1389, 0.0, 0.1389, 0.1667, 0.1667, 0.1667, 0.1667, 0.08333, 0.1389, 0.08333, 0.1389, 0.25, 0.1667, 0.25, 0.1667, 0.1667, 0.1389, 0.1667, 0.1389, 0.3333, 0.1667, 0.3333, 0.1667, 0.25, 0.1389, 0.25, 0.1389, 0.4167, 0.1667, 0.4167, 0.1667, 0.3333, 0.1389, 0.3333, 0.1389, 0.5, 0.1667, 0.5, 0.1667, 0.4167, 0.1389, 0.4167, 0.1389, 0.5833, 0.1667, 0.5833, 0.1667, 0.5, 0.1389, 0.5, 0.1389, 0.6667, 0.1667, 0.6667, 0.1667, 0.5833, 0.1389, 0.5833, 0.1389, 0.75, 0.1667, 0.75, 0.1667, 0.6667, 0.1389, 0.6667, 0.1389, 0.8333, 0.1667, 0.8333, 0.1667, 0.75, 0.1389, 0.75, 0.1389, 0.9167, 0.1667, 0.9167, 0.1667, 0.8333, 0.1389, 0.8333, 0.1667, 1.0, 0.1944, 1.0, 0.1944, 0.9167, 0.1667, 0.9167, 0.1667, 0.08333, 0.1944, 0.08333, 0.1944, 0.0, 0.1667, 0.0, 0.1667, 0.1667, 0.1944, 0.1667, 0.1944, 0.08333, 0.1667, 0.08333, 0.1667, 0.25, 0.1944, 0.25, 0.1944, 0.1667, 0.1667, 0.1667, 0.1667, 0.3333, 0.1944, 0.3333, 0.1944, 0.25, 0.1667, 0.25, 0.1667, 0.4167, 0.1944, 0.4167, 0.1944, 0.3333, 0.1667, 0.3333, 0.1667, 0.5, 0.1944, 0.5, 0.1944, 0.4167, 0.1667, 0.4167, 0.1667, 0.5833, 0.1944, 0.5833, 0.1944, 0.5, 0.1667, 0.5, 0.1667, 0.6667, 0.1944, 0.6667, 0.1944, 0.5833, 0.1667, 0.5833, 0.1667, 0.75, 0.1944, 0.75, 0.1944, 0.6667, 0.1667, 0.6667, 0.1667, 0.8333, 0.1944, 0.8333, 0.1944, 0.75, 0.1667, 0.75, 0.1667, 0.9167, 0.1944, 0.9167, 0.1944, 0.8333, 0.1667, 0.8333, 0.1944, 1.0, 0.2222, 1.0, 0.2222, 0.9167, 0.1944, 0.9167, 0.1944, 0.08333, 0.2222, 0.08333, 0.2222, 0.0, 0.1944, 0.0, 0.1944, 0.1667, 0.2222, 0.1667, 0.2222, 0.08333, 0.1944, 0.08333, 0.1944, 0.25, 0.2222, 0.25, 0.2222, 0.1667, 0.1944, 0.1667, 0.1944, 0.3333, 0.2222, 0.3333, 0.2222, 0.25, 0.1944, 0.25, 0.1944, 0.4167, 0.2222, 0.4167, 0.2222, 0.3333, 0.1944, 0.3333, 0.1944, 0.5, 0.2222, 0.5, 0.2222, 0.4167, 0.1944, 0.4167, 0.1944, 0.5833, 0.2222, 0.5833, 0.2222, 0.5, 0.1944, 0.5, 0.1944, 0.6667, 0.2222, 0.6667, 0.2222, 0.5833, 0.1944, 0.5833, 0.1944, 0.75, 0.2222, 0.75, 0.2222, 0.6667, 0.1944, 0.6667, 0.1944, 0.8333, 0.2222, 0.8333, 0.2222, 0.75, 0.1944, 0.75, 0.1944, 0.9167, 0.2222, 0.9167, 0.2222, 0.8333, 0.1944, 0.8333, 0.2222, 1.0, 0.25, 1.0, 0.25, 0.9167, 0.2222, 0.9167, 0.2222, 0.08333, 0.25, 0.08333, 0.25, 0.0, 0.2222, 0.0, 0.2222, 0.1667, 0.25, 0.1667, 0.25, 0.08333, 0.2222, 0.08333, 0.2222, 0.25, 0.25, 0.25, 0.25, 0.1667, 0.2222, 0.1667, 0.2222, 0.3333, 0.25, 0.3333, 0.25, 0.25, 0.2222, 0.25, 0.2222, 0.4167, 0.25, 0.4167, 0.25, 0.3333, 0.2222, 0.3333, 0.2222, 0.5, 0.25, 0.5, 0.25, 0.4167, 0.2222, 0.4167, 0.2222, 0.5833, 0.25, 0.5833, 0.25, 0.5, 0.2222, 0.5, 0.2222, 0.6667, 0.25, 0.6667, 0.25, 0.5833, 0.2222, 0.5833, 0.2222, 0.75, 0.25, 0.75, 0.25, 0.6667, 0.2222, 0.6667, 0.2222, 0.8333, 0.25, 0.8333, 0.25, 0.75, 0.2222, 0.75, 0.2222, 0.9167, 0.25, 0.9167, 0.25, 0.8333, 0.2222, 0.8333, 0.25, 1.0, 0.2778, 1.0, 0.2778, 0.9167, 0.25, 0.9167, 0.25, 0.08333, 0.2778, 0.08333, 0.2778, 0.0, 0.25, 0.0, 0.25, 0.1667, 0.2778, 0.1667, 0.2778, 0.08333, 0.25, 0.08333, 0.25, 0.25, 0.2778, 0.25, 0.2778, 0.1667, 0.25, 0.1667, 0.25, 0.3333, 0.2778, 0.3333, 0.2778, 0.25, 0.25, 0.25, 0.25, 0.4167, 0.2778, 0.4167, 0.2778, 0.3333, 0.25, 0.3333, 0.25, 0.5, 0.2778, 0.5, 0.2778, 0.4167, 0.25, 0.4167, 0.25, 0.5833, 0.2778, 0.5833, 0.2778, 0.5, 0.25, 0.5, 0.25, 0.6667, 0.2778, 0.6667, 0.2778, 0.5833, 0.25, 0.5833, 0.25, 0.75, 0.2778, 0.75, 0.2778, 0.6667, 0.25, 0.6667, 0.25, 0.8333, 0.2778, 0.8333, 0.2778, 0.75, 0.25, 0.75, 0.25, 0.9167, 0.2778, 0.9167, 0.2778, 0.8333, 0.25, 0.8333, 0.2778, 1.0, 0.3056, 1.0, 0.3056, 0.9167, 0.2778, 0.9167, 0.2778, 0.08333, 0.3056, 0.08333, 0.3056, 0.0, 0.2778, 0.0, 0.2778, 0.1667, 0.3056, 0.1667, 0.3056, 0.08333, 0.2778, 0.08333, 0.2778, 0.25, 0.3056, 0.25, 0.3056, 0.1667, 0.2778, 0.1667, 0.2778, 0.3333, 0.3056, 0.3333, 0.3056, 0.25, 0.2778, 0.25, 0.2778, 0.4167, 0.3056, 0.4167, 0.3056, 0.3333, 0.2778, 0.3333, 0.2778, 0.5, 0.3056, 0.5, 0.3056, 0.4167, 0.2778, 0.4167, 0.2778, 0.5833, 0.3056, 0.5833, 0.3056, 0.5, 0.2778, 0.5, 0.2778, 0.6667, 0.3056, 0.6667, 0.3056, 0.5833, 0.2778, 0.5833, 0.2778, 0.75, 0.3056, 0.75, 0.3056, 0.6667, 0.2778, 0.6667, 0.2778, 0.8333, 0.3056, 0.8333, 0.3056, 0.75, 0.2778, 0.75, 0.2778, 0.9167, 0.3056, 0.9167, 0.3056, 0.8333, 0.2778, 0.8333, 0.3056, 1.0, 0.3333, 1.0, 0.3333, 0.9167, 0.3056, 0.9167, 0.3056, 0.08333, 0.3333, 0.08333, 0.3333, 0.0, 0.3056, 0.0, 0.3056, 0.1667, 0.3333, 0.1667, 0.3333, 0.08333, 0.3056, 0.08333, 0.3056, 0.25, 0.3333, 0.25, 0.3333, 0.1667, 0.3056, 0.1667, 0.3056, 0.3333, 0.3333, 0.3333, 0.3333, 0.25, 0.3056, 0.25, 0.3056, 0.4167, 0.3333, 0.4167, 0.3333, 0.3333, 0.3056, 0.3333, 0.3056, 0.5, 0.3333, 0.5, 0.3333, 0.4167, 0.3056, 0.4167, 0.3056, 0.5833, 0.3333, 0.5833, 0.3333, 0.5, 0.3056, 0.5, 0.3056, 0.6667, 0.3333, 0.6667, 0.3333, 0.5833, 0.3056, 0.5833, 0.3056, 0.75, 0.3333, 0.75, 0.3333, 0.6667, 0.3056, 0.6667, 0.3056, 0.8333, 0.3333, 0.8333, 0.3333, 0.75, 0.3056, 0.75, 0.3056, 0.9167, 0.3333, 0.9167, 0.3333, 0.8333, 0.3056, 0.8333, 0.3333, 1.0, 0.3611, 1.0, 0.3611, 0.9167, 0.3333, 0.9167, 0.3333, 0.08333, 0.3611, 0.08333, 0.3611, 0.0, 0.3333, 0.0, 0.3333, 0.1667, 0.3611, 0.1667, 0.3611, 0.08333, 0.3333, 0.08333, 0.3333, 0.25, 0.3611, 0.25, 0.3611, 0.1667, 0.3333, 0.1667, 0.3333, 0.3333, 0.3611, 0.3333, 0.3611, 0.25, 0.3333, 0.25, 0.3333, 0.4167, 0.3611, 0.4167, 0.3611, 0.3333, 0.3333, 0.3333, 0.3333, 0.5, 0.3611, 0.5, 0.3611, 0.4167, 0.3333, 0.4167, 0.3333, 0.5833, 0.3611, 0.5833, 0.3611, 0.5, 0.3333, 0.5, 0.3333, 0.6667, 0.3611, 0.6667, 0.3611, 0.5833, 0.3333, 0.5833, 0.3333, 0.75, 0.3611, 0.75, 0.3611, 0.6667, 0.3333, 0.6667, 0.3333, 0.8333, 0.3611, 0.8333, 0.3611, 0.75, 0.3333, 0.75, 0.3333, 0.9167, 0.3611, 0.9167, 0.3611, 0.8333, 0.3333, 0.8333, 0.3611, 1.0, 0.3889, 1.0, 0.3889, 0.9167, 0.3611, 0.9167, 0.3611, 0.08333, 0.3889, 0.08333, 0.3889, 0.0, 0.3611, 0.0, 0.3611, 0.1667, 0.3889, 0.1667, 0.3889, 0.08333, 0.3611, 0.08333, 0.3611, 0.25, 0.3889, 0.25, 0.3889, 0.1667, 0.3611, 0.1667, 0.3611, 0.3333, 0.3889, 0.3333, 0.3889, 0.25, 0.3611, 0.25, 0.3611, 0.4167, 0.3889, 0.4167, 0.3889, 0.3333, 0.3611, 0.3333, 0.3611, 0.5, 0.3889, 0.5, 0.3889, 0.4167, 0.3611, 0.4167, 0.3611, 0.5833, 0.3889, 0.5833, 0.3889, 0.5, 0.3611, 0.5, 0.3611, 0.6667, 0.3889, 0.6667, 0.3889, 0.5833, 0.3611, 0.5833, 0.3611, 0.75, 0.3889, 0.75, 0.3889, 0.6667, 0.3611, 0.6667, 0.3611, 0.8333, 0.3889, 0.8333, 0.3889, 0.75, 0.3611, 0.75, 0.3611, 0.9167, 0.3889, 0.9167, 0.3889, 0.8333, 0.3611, 0.8333, 0.3889, 1.0, 0.4167, 1.0, 0.4167, 0.9167, 0.3889, 0.9167, 0.3889, 0.08333, 0.4167, 0.08333, 0.4167, 0.0, 0.3889, 0.0, 0.3889, 0.1667, 0.4167, 0.1667, 0.4167, 0.08333, 0.3889, 0.08333, 0.3889, 0.25, 0.4167, 0.25, 0.4167, 0.1667, 0.3889, 0.1667, 0.3889, 0.3333, 0.4167, 0.3333, 0.4167, 0.25, 0.3889, 0.25, 0.3889, 0.4167, 0.4167, 0.4167, 0.4167, 0.3333, 0.3889, 0.3333, 0.3889, 0.5, 0.4167, 0.5, 0.4167, 0.4167, 0.3889, 0.4167, 0.3889, 0.5833, 0.4167, 0.5833, 0.4167, 0.5, 0.3889, 0.5, 0.3889, 0.6667, 0.4167, 0.6667, 0.4167, 0.5833, 0.3889, 0.5833, 0.3889, 0.75, 0.4167, 0.75, 0.4167, 0.6667, 0.3889, 0.6667, 0.3889, 0.8333, 0.4167, 0.8333, 0.4167, 0.75, 0.3889, 0.75, 0.3889, 0.9167, 0.4167, 0.9167, 0.4167, 0.8333, 0.3889, 0.8333, 0.4167, 1.0, 0.4444, 1.0, 0.4444, 0.9167, 0.4167, 0.9167, 0.4167, 0.08333, 0.4444, 0.08333, 0.4444, 0.0, 0.4167, 0.0, 0.4167, 0.1667, 0.4444, 0.1667, 0.4444, 0.08333, 0.4167, 0.08333, 0.4167, 0.25, 0.4444, 0.25, 0.4444, 0.1667, 0.4167, 0.1667, 0.4167, 0.3333, 0.4444, 0.3333, 0.4444, 0.25, 0.4167, 0.25, 0.4167, 0.4167, 0.4444, 0.4167, 0.4444, 0.3333, 0.4167, 0.3333, 0.4167, 0.5, 0.4444, 0.5, 0.4444, 0.4167, 0.4167, 0.4167, 0.4167, 0.5833, 0.4444, 0.5833, 0.4444, 0.5, 0.4167, 0.5, 0.4167, 0.6667, 0.4444, 0.6667, 0.4444, 0.5833, 0.4167, 0.5833, 0.4167, 0.75, 0.4444, 0.75, 0.4444, 0.6667, 0.4167, 0.6667, 0.4167, 0.8333, 0.4444, 0.8333, 0.4444, 0.75, 0.4167, 0.75, 0.4167, 0.9167, 0.4444, 0.9167, 0.4444, 0.8333, 0.4167, 0.8333, 0.4444, 1.0, 0.4722, 1.0, 0.4722, 0.9167, 0.4444, 0.9167, 0.4444, 0.08333, 0.4722, 0.08333, 0.4722, 0.0, 0.4444, 0.0, 0.4444, 0.1667, 0.4722, 0.1667, 0.4722, 0.08333, 0.4444, 0.08333, 0.4444, 0.25, 0.4722, 0.25, 0.4722, 0.1667, 0.4444, 0.1667, 0.4444, 0.3333, 0.4722, 0.3333, 0.4722, 0.25, 0.4444, 0.25, 0.4444, 0.4167, 0.4722, 0.4167, 0.4722, 0.3333, 0.4444, 0.3333, 0.4444, 0.5, 0.4722, 0.5, 0.4722, 0.4167, 0.4444, 0.4167, 0.4444, 0.5833, 0.4722, 0.5833, 0.4722, 0.5, 0.4444, 0.5, 0.4444, 0.6667, 0.4722, 0.6667, 0.4722, 0.5833, 0.4444, 0.5833, 0.4444, 0.75, 0.4722, 0.75, 0.4722, 0.6667, 0.4444, 0.6667, 0.4444, 0.8333, 0.4722, 0.8333, 0.4722, 0.75, 0.4444, 0.75, 0.4444, 0.9167, 0.4722, 0.9167, 0.4722, 0.8333, 0.4444, 0.8333, 0.4722, 1.0, 0.5, 1.0, 0.5, 0.9167, 0.4722, 0.9167, 0.4722, 0.08333, 0.5, 0.08333, 0.5, 0.0, 0.4722, 0.0, 0.4722, 0.1667, 0.5, 0.1667, 0.5, 0.08333, 0.4722, 0.08333, 0.4722, 0.25, 0.5, 0.25, 0.5, 0.1667, 0.4722, 0.1667, 0.4722, 0.3333, 0.5, 0.3333, 0.5, 0.25, 0.4722, 0.25, 0.4722, 0.4167, 0.5, 0.4167, 0.5, 0.3333, 0.4722, 0.3333, 0.4722, 0.5, 0.5, 0.5, 0.5, 0.4167, 0.4722, 0.4167, 0.4722, 0.5833, 0.5, 0.5833, 0.5, 0.5, 0.4722, 0.5, 0.4722, 0.6667, 0.5, 0.6667, 0.5, 0.5833, 0.4722, 0.5833, 0.4722, 0.75, 0.5, 0.75, 0.5, 0.6667, 0.4722, 0.6667, 0.4722, 0.8333, 0.5, 0.8333, 0.5, 0.75, 0.4722, 0.75, 0.4722, 0.9167, 0.5, 0.9167, 0.5, 0.8333, 0.4722, 0.8333, 0.5, 1.0, 0.5278, 1.0, 0.5278, 0.9167, 0.5, 0.9167, 0.5, 0.08333, 0.5278, 0.08333, 0.5278, 0.0, 0.5, 0.0, 0.5, 0.1667, 0.5278, 0.1667, 0.5278, 0.08333, 0.5, 0.08333, 0.5, 0.25, 0.5278, 0.25, 0.5278, 0.1667, 0.5, 0.1667, 0.5, 0.3333, 0.5278, 0.3333, 0.5278, 0.25, 0.5, 0.25, 0.5, 0.4167, 0.5278, 0.4167, 0.5278, 0.3333, 0.5, 0.3333, 0.5, 0.5, 0.5278, 0.5, 0.5278, 0.4167, 0.5, 0.4167, 0.5, 0.5833, 0.5278, 0.5833, 0.5278, 0.5, 0.5, 0.5, 0.5, 0.6667, 0.5278, 0.6667, 0.5278, 0.5833, 0.5, 0.5833, 0.5, 0.75, 0.5278, 0.75, 0.5278, 0.6667, 0.5, 0.6667, 0.5, 0.8333, 0.5278, 0.8333, 0.5278, 0.75, 0.5, 0.75, 0.5, 0.9167, 0.5278, 0.9167, 0.5278, 0.8333, 0.5, 0.8333, 0.5278, 1.0, 0.5556, 1.0, 0.5556, 0.9167, 0.5278, 0.9167, 0.5278, 0.08333, 0.5556, 0.08333, 0.5556, 0.0, 0.5278, 0.0, 0.5278, 0.1667, 0.5556, 0.1667, 0.5556, 0.08333, 0.5278, 0.08333, 0.5278, 0.25, 0.5556, 0.25, 0.5556, 0.1667, 0.5278, 0.1667, 0.5278, 0.3333, 0.5556, 0.3333, 0.5556, 0.25, 0.5278, 0.25, 0.5278, 0.4167, 0.5556, 0.4167, 0.5556, 0.3333, 0.5278, 0.3333, 0.5278, 0.5, 0.5556, 0.5, 0.5556, 0.4167, 0.5278, 0.4167, 0.5278, 0.5833, 0.5556, 0.5833, 0.5556, 0.5, 0.5278, 0.5, 0.5278, 0.6667, 0.5556, 0.6667, 0.5556, 0.5833, 0.5278, 0.5833, 0.5278, 0.75, 0.5556, 0.75, 0.5556, 0.6667, 0.5278, 0.6667, 0.5278, 0.8333, 0.5556, 0.8333, 0.5556, 0.75, 0.5278, 0.75, 0.5278, 0.9167, 0.5556, 0.9167, 0.5556, 0.8333, 0.5278, 0.8333, 0.5556, 1.0, 0.5833, 1.0, 0.5833, 0.9167, 0.5556, 0.9167, 0.5556, 0.08333, 0.5833, 0.08333, 0.5833, 0.0, 0.5556, 0.0, 0.5556, 0.1667, 0.5833, 0.1667, 0.5833, 0.08333, 0.5556, 0.08333, 0.5556, 0.25, 0.5833, 0.25, 0.5833, 0.1667, 0.5556, 0.1667, 0.5556, 0.3333, 0.5833, 0.3333, 0.5833, 0.25, 0.5556, 0.25, 0.5556, 0.4167, 0.5833, 0.4167, 0.5833, 0.3333, 0.5556, 0.3333, 0.5556, 0.5, 0.5833, 0.5, 0.5833, 0.4167, 0.5556, 0.4167, 0.5556, 0.5833, 0.5833, 0.5833, 0.5833, 0.5, 0.5556, 0.5, 0.5556, 0.6667, 0.5833, 0.6667, 0.5833, 0.5833, 0.5556, 0.5833, 0.5556, 0.75, 0.5833, 0.75, 0.5833, 0.6667, 0.5556, 0.6667, 0.5556, 0.8333, 0.5833, 0.8333, 0.5833, 0.75, 0.5556, 0.75, 0.5556, 0.9167, 0.5833, 0.9167, 0.5833, 0.8333, 0.5556, 0.8333, 0.5833, 1.0, 0.6111, 1.0, 0.6111, 0.9167, 0.5833, 0.9167, 0.5833, 0.08333, 0.6111, 0.08333, 0.6111, 0.0, 0.5833, 0.0, 0.5833, 0.1667, 0.6111, 0.1667, 0.6111, 0.08333, 0.5833, 0.08333, 0.5833, 0.25, 0.6111, 0.25, 0.6111, 0.1667, 0.5833, 0.1667, 0.5833, 0.3333, 0.6111, 0.3333, 0.6111, 0.25, 0.5833, 0.25, 0.5833, 0.4167, 0.6111, 0.4167, 0.6111, 0.3333, 0.5833, 0.3333, 0.5833, 0.5, 0.6111, 0.5, 0.6111, 0.4167, 0.5833, 0.4167, 0.5833, 0.5833, 0.6111, 0.5833, 0.6111, 0.5, 0.5833, 0.5, 0.5833, 0.6667, 0.6111, 0.6667, 0.6111, 0.5833, 0.5833, 0.5833, 0.5833, 0.75, 0.6111, 0.75, 0.6111, 0.6667, 0.5833, 0.6667, 0.5833, 0.8333, 0.6111, 0.8333, 0.6111, 0.75, 0.5833, 0.75, 0.5833, 0.9167, 0.6111, 0.9167, 0.6111, 0.8333, 0.5833, 0.8333, 0.6111, 1.0, 0.6389, 1.0, 0.6389, 0.9167, 0.6111, 0.9167, 0.6111, 0.08333, 0.6389, 0.08333, 0.6389, 0.0, 0.6111, 0.0, 0.6111, 0.1667, 0.6389, 0.1667, 0.6389, 0.08333, 0.6111, 0.08333, 0.6111, 0.25, 0.6389, 0.25, 0.6389, 0.1667, 0.6111, 0.1667, 0.6111, 0.3333, 0.6389, 0.3333, 0.6389, 0.25, 0.6111, 0.25, 0.6111, 0.4167, 0.6389, 0.4167, 0.6389, 0.3333, 0.6111, 0.3333, 0.6111, 0.5, 0.6389, 0.5, 0.6389, 0.4167, 0.6111, 0.4167, 0.6111, 0.5833, 0.6389, 0.5833, 0.6389, 0.5, 0.6111, 0.5, 0.6111, 0.6667, 0.6389, 0.6667, 0.6389, 0.5833, 0.6111, 0.5833, 0.6111, 0.75, 0.6389, 0.75, 0.6389, 0.6667, 0.6111, 0.6667, 0.6111, 0.8333, 0.6389, 0.8333, 0.6389, 0.75, 0.6111, 0.75, 0.6111, 0.9167, 0.6389, 0.9167, 0.6389, 0.8333, 0.6111, 0.8333, 0.6389, 1.0, 0.6667, 1.0, 0.6667, 0.9167, 0.6389, 0.9167, 0.6389, 0.08333, 0.6667, 0.08333, 0.6667, 0.0, 0.6389, 0.0, 0.6389, 0.1667, 0.6667, 0.1667, 0.6667, 0.08333, 0.6389, 0.08333, 0.6389, 0.25, 0.6667, 0.25, 0.6667, 0.1667, 0.6389, 0.1667, 0.6389, 0.3333, 0.6667, 0.3333, 0.6667, 0.25, 0.6389, 0.25, 0.6389, 0.4167, 0.6667, 0.4167, 0.6667, 0.3333, 0.6389, 0.3333, 0.6389, 0.5, 0.6667, 0.5, 0.6667, 0.4167, 0.6389, 0.4167, 0.6389, 0.5833, 0.6667, 0.5833, 0.6667, 0.5, 0.6389, 0.5, 0.6389, 0.6667, 0.6667, 0.6667, 0.6667, 0.5833, 0.6389, 0.5833, 0.6389, 0.75, 0.6667, 0.75, 0.6667, 0.6667, 0.6389, 0.6667, 0.6389, 0.8333, 0.6667, 0.8333, 0.6667, 0.75, 0.6389, 0.75, 0.6389, 0.9167, 0.6667, 0.9167, 0.6667, 0.8333, 0.6389, 0.8333, 0.6667, 1.0, 0.6944, 1.0, 0.6944, 0.9167, 0.6667, 0.9167, 0.6667, 0.08333, 0.6944, 0.08333, 0.6944, 0.0, 0.6667, 0.0, 0.6667, 0.1667, 0.6944, 0.1667, 0.6944, 0.08333, 0.6667, 0.08333, 0.6667, 0.25, 0.6944, 0.25, 0.6944, 0.1667, 0.6667, 0.1667, 0.6667, 0.3333, 0.6944, 0.3333, 0.6944, 0.25, 0.6667, 0.25, 0.6667, 0.4167, 0.6944, 0.4167, 0.6944, 0.3333, 0.6667, 0.3333, 0.6667, 0.5, 0.6944, 0.5, 0.6944, 0.4167, 0.6667, 0.4167, 0.6667, 0.5833, 0.6944, 0.5833, 0.6944, 0.5, 0.6667, 0.5, 0.6667, 0.6667, 0.6944, 0.6667, 0.6944, 0.5833, 0.6667, 0.5833, 0.6667, 0.75, 0.6944, 0.75, 0.6944, 0.6667, 0.6667, 0.6667, 0.6667, 0.8333, 0.6944, 0.8333, 0.6944, 0.75, 0.6667, 0.75, 0.6667, 0.9167, 0.6944, 0.9167, 0.6944, 0.8333, 0.6667, 0.8333, 0.6944, 1.0, 0.7222, 1.0, 0.7222, 0.9167, 0.6944, 0.9167, 0.6944, 0.08333, 0.7222, 0.08333, 0.7222, 0.0, 0.6944, 0.0, 0.6944, 0.1667, 0.7222, 0.1667, 0.7222, 0.08333, 0.6944, 0.08333, 0.6944, 0.25, 0.7222, 0.25, 0.7222, 0.1667, 0.6944, 0.1667, 0.6944, 0.3333, 0.7222, 0.3333, 0.7222, 0.25, 0.6944, 0.25, 0.6944, 0.4167, 0.7222, 0.4167, 0.7222, 0.3333, 0.6944, 0.3333, 0.6944, 0.5, 0.7222, 0.5, 0.7222, 0.4167, 0.6944, 0.4167, 0.6944, 0.5833, 0.7222, 0.5833, 0.7222, 0.5, 0.6944, 0.5, 0.6944, 0.6667, 0.7222, 0.6667, 0.7222, 0.5833, 0.6944, 0.5833, 0.6944, 0.75, 0.7222, 0.75, 0.7222, 0.6667, 0.6944, 0.6667, 0.6944, 0.8333, 0.7222, 0.8333, 0.7222, 0.75, 0.6944, 0.75, 0.6944, 0.9167, 0.7222, 0.9167, 0.7222, 0.8333, 0.6944, 0.8333, 0.7222, 1.0, 0.75, 1.0, 0.75, 0.9167, 0.7222, 0.9167, 0.7222, 0.08333, 0.75, 0.08333, 0.75, 0.0, 0.7222, 0.0, 0.7222, 0.1667, 0.75, 0.1667, 0.75, 0.08333, 0.7222, 0.08333, 0.7222, 0.25, 0.75, 0.25, 0.75, 0.1667, 0.7222, 0.1667, 0.7222, 0.3333, 0.75, 0.3333, 0.75, 0.25, 0.7222, 0.25, 0.7222, 0.4167, 0.75, 0.4167, 0.75, 0.3333, 0.7222, 0.3333, 0.7222, 0.5, 0.75, 0.5, 0.75, 0.4167, 0.7222, 0.4167, 0.7222, 0.5833, 0.75, 0.5833, 0.75, 0.5, 0.7222, 0.5, 0.7222, 0.6667, 0.75, 0.6667, 0.75, 0.5833, 0.7222, 0.5833, 0.7222, 0.75, 0.75, 0.75, 0.75, 0.6667, 0.7222, 0.6667, 0.7222, 0.8333, 0.75, 0.8333, 0.75, 0.75, 0.7222, 0.75, 0.7222, 0.9167, 0.75, 0.9167, 0.75, 0.8333, 0.7222, 0.8333, 0.75, 1.0, 0.7778, 1.0, 0.7778, 0.9167, 0.75, 0.9167, 0.75, 0.08333, 0.7778, 0.08333, 0.7778, 0.0, 0.75, 0.0, 0.75, 0.1667, 0.7778, 0.1667, 0.7778, 0.08333, 0.75, 0.08333, 0.75, 0.25, 0.7778, 0.25, 0.7778, 0.1667, 0.75, 0.1667, 0.75, 0.3333, 0.7778, 0.3333, 0.7778, 0.25, 0.75, 0.25, 0.75, 0.4167, 0.7778, 0.4167, 0.7778, 0.3333, 0.75, 0.3333, 0.75, 0.5, 0.7778, 0.5, 0.7778, 0.4167, 0.75, 0.4167, 0.75, 0.5833, 0.7778, 0.5833, 0.7778, 0.5, 0.75, 0.5, 0.75, 0.6667, 0.7778, 0.6667, 0.7778, 0.5833, 0.75, 0.5833, 0.75, 0.75, 0.7778, 0.75, 0.7778, 0.6667, 0.75, 0.6667, 0.75, 0.8333, 0.7778, 0.8333, 0.7778, 0.75, 0.75, 0.75, 0.75, 0.9167, 0.7778, 0.9167, 0.7778, 0.8333, 0.75, 0.8333, 0.7778, 1.0, 0.8056, 1.0, 0.8056, 0.9167, 0.7778, 0.9167, 0.7778, 0.08333, 0.8056, 0.08333, 0.8056, 0.0, 0.7778, 0.0, 0.7778, 0.1667, 0.8056, 0.1667, 0.8056, 0.08333, 0.7778, 0.08333, 0.7778, 0.25, 0.8056, 0.25, 0.8056, 0.1667, 0.7778, 0.1667, 0.7778, 0.3333, 0.8056, 0.3333, 0.8056, 0.25, 0.7778, 0.25, 0.7778, 0.4167, 0.8056, 0.4167, 0.8056, 0.3333, 0.7778, 0.3333, 0.7778, 0.5, 0.8056, 0.5, 0.8056, 0.4167, 0.7778, 0.4167, 0.7778, 0.5833, 0.8056, 0.5833, 0.8056, 0.5, 0.7778, 0.5, 0.7778, 0.6667, 0.8056, 0.6667, 0.8056, 0.5833, 0.7778, 0.5833, 0.7778, 0.75, 0.8056, 0.75, 0.8056, 0.6667, 0.7778, 0.6667, 0.7778, 0.8333, 0.8056, 0.8333, 0.8056, 0.75, 0.7778, 0.75, 0.7778, 0.9167, 0.8056, 0.9167, 0.8056, 0.8333, 0.7778, 0.8333, 0.8056, 1.0, 0.8333, 1.0, 0.8333, 0.9167, 0.8056, 0.9167, 0.8056, 0.08333, 0.8333, 0.08333, 0.8333, 0.0, 0.8056, 0.0, 0.8056, 0.1667, 0.8333, 0.1667, 0.8333, 0.08333, 0.8056, 0.08333, 0.8056, 0.25, 0.8333, 0.25, 0.8333, 0.1667, 0.8056, 0.1667, 0.8056, 0.3333, 0.8333, 0.3333, 0.8333, 0.25, 0.8056, 0.25, 0.8056, 0.4167, 0.8333, 0.4167, 0.8333, 0.3333, 0.8056, 0.3333, 0.8056, 0.5, 0.8333, 0.5, 0.8333, 0.4167, 0.8056, 0.4167, 0.8056, 0.5833, 0.8333, 0.5833, 0.8333, 0.5, 0.8056, 0.5, 0.8056, 0.6667, 0.8333, 0.6667, 0.8333, 0.5833, 0.8056, 0.5833, 0.8056, 0.75, 0.8333, 0.75, 0.8333, 0.6667, 0.8056, 0.6667, 0.8056, 0.8333, 0.8333, 0.8333, 0.8333, 0.75, 0.8056, 0.75, 0.8056, 0.9167, 0.8333, 0.9167, 0.8333, 0.8333, 0.8056, 0.8333, 0.8333, 1.0, 0.8611, 1.0, 0.8611, 0.9167, 0.8333, 0.9167, 0.8333, 0.08333, 0.8611, 0.08333, 0.8611, 0.0, 0.8333, 0.0, 0.8333, 0.1667, 0.8611, 0.1667, 0.8611, 0.08333, 0.8333, 0.08333, 0.8333, 0.25, 0.8611, 0.25, 0.8611, 0.1667, 0.8333, 0.1667, 0.8333, 0.3333, 0.8611, 0.3333, 0.8611, 0.25, 0.8333, 0.25, 0.8333, 0.4167, 0.8611, 0.4167, 0.8611, 0.3333, 0.8333, 0.3333, 0.8333, 0.5, 0.8611, 0.5, 0.8611, 0.4167, 0.8333, 0.4167, 0.8333, 0.5833, 0.8611, 0.5833, 0.8611, 0.5, 0.8333, 0.5, 0.8333, 0.6667, 0.8611, 0.6667, 0.8611, 0.5833, 0.8333, 0.5833, 0.8333, 0.75, 0.8611, 0.75, 0.8611, 0.6667, 0.8333, 0.6667, 0.8333, 0.8333, 0.8611, 0.8333, 0.8611, 0.75, 0.8333, 0.75, 0.8333, 0.9167, 0.8611, 0.9167, 0.8611, 0.8333, 0.8333, 0.8333, 0.8611, 1.0, 0.8889, 1.0, 0.8889, 0.9167, 0.8611, 0.9167, 0.8611, 0.08333, 0.8889, 0.08333, 0.8889, 0.0, 0.8611, 0.0, 0.8611, 0.1667, 0.8889, 0.1667, 0.8889, 0.08333, 0.8611, 0.08333, 0.8611, 0.25, 0.8889, 0.25, 0.8889, 0.1667, 0.8611, 0.1667, 0.8611, 0.3333, 0.8889, 0.3333, 0.8889, 0.25, 0.8611, 0.25, 0.8611, 0.4167, 0.8889, 0.4167, 0.8889, 0.3333, 0.8611, 0.3333, 0.8611, 0.5, 0.8889, 0.5, 0.8889, 0.4167, 0.8611, 0.4167, 0.8611, 0.5833, 0.8889, 0.5833, 0.8889, 0.5, 0.8611, 0.5, 0.8611, 0.6667, 0.8889, 0.6667, 0.8889, 0.5833, 0.8611, 0.5833, 0.8611, 0.75, 0.8889, 0.75, 0.8889, 0.6667, 0.8611, 0.6667, 0.8611, 0.8333, 0.8889, 0.8333, 0.8889, 0.75, 0.8611, 0.75, 0.8611, 0.9167, 0.8889, 0.9167, 0.8889, 0.8333, 0.8611, 0.8333, 0.8889, 1.0, 0.9167, 1.0, 0.9167, 0.9167, 0.8889, 0.9167, 0.8889, 0.08333, 0.9167, 0.08333, 0.9167, 0.0, 0.8889, 0.0, 0.8889, 0.1667, 0.9167, 0.1667, 0.9167, 0.08333, 0.8889, 0.08333, 0.8889, 0.25, 0.9167, 0.25, 0.9167, 0.1667, 0.8889, 0.1667, 0.8889, 0.3333, 0.9167, 0.3333, 0.9167, 0.25, 0.8889, 0.25, 0.8889, 0.4167, 0.9167, 0.4167, 0.9167, 0.3333, 0.8889, 0.3333, 0.8889, 0.5, 0.9167, 0.5, 0.9167, 0.4167, 0.8889, 0.4167, 0.8889, 0.5833, 0.9167, 0.5833, 0.9167, 0.5, 0.8889, 0.5, 0.8889, 0.6667, 0.9167, 0.6667, 0.9167, 0.5833, 0.8889, 0.5833, 0.8889, 0.75, 0.9167, 0.75, 0.9167, 0.6667, 0.8889, 0.6667, 0.8889, 0.8333, 0.9167, 0.8333, 0.9167, 0.75, 0.8889, 0.75, 0.8889, 0.9167, 0.9167, 0.9167, 0.9167, 0.8333, 0.8889, 0.8333, 0.9167, 1.0, 0.9444, 1.0, 0.9444, 0.9167, 0.9167, 0.9167, 0.9167, 0.08333, 0.9444, 0.08333, 0.9444, 0.0, 0.9167, 0.0, 0.9167, 0.1667, 0.9444, 0.1667, 0.9444, 0.08333, 0.9167, 0.08333, 0.9167, 0.25, 0.9444, 0.25, 0.9444, 0.1667, 0.9167, 0.1667, 0.9167, 0.3333, 0.9444, 0.3333, 0.9444, 0.25, 0.9167, 0.25, 0.9167, 0.4167, 0.9444, 0.4167, 0.9444, 0.3333, 0.9167, 0.3333, 0.9167, 0.5, 0.9444, 0.5, 0.9444, 0.4167, 0.9167, 0.4167, 0.9167, 0.5833, 0.9444, 0.5833, 0.9444, 0.5, 0.9167, 0.5, 0.9167, 0.6667, 0.9444, 0.6667, 0.9444, 0.5833, 0.9167, 0.5833, 0.9167, 0.75, 0.9444, 0.75, 0.9444, 0.6667, 0.9167, 0.6667, 0.9167, 0.8333, 0.9444, 0.8333, 0.9444, 0.75, 0.9167, 0.75, 0.9167, 0.9167, 0.9444, 0.9167, 0.9444, 0.8333, 0.9167, 0.8333, 0.9444, 1.0, 0.9722, 1.0, 0.9722, 0.9167, 0.9444, 0.9167, 0.9444, 0.08333, 0.9722, 0.08333, 0.9722, 0.0, 0.9444, 0.0, 0.9444, 0.1667, 0.9722, 0.1667, 0.9722, 0.08333, 0.9444, 0.08333, 0.9444, 0.25, 0.9722, 0.25, 0.9722, 0.1667, 0.9444, 0.1667, 0.9444, 0.3333, 0.9722, 0.3333, 0.9722, 0.25, 0.9444, 0.25, 0.9444, 0.4167, 0.9722, 0.4167, 0.9722, 0.3333, 0.9444, 0.3333, 0.9444, 0.5, 0.9722, 0.5, 0.9722, 0.4167, 0.9444, 0.4167, 0.9444, 0.5833, 0.9722, 0.5833, 0.9722, 0.5, 0.9444, 0.5, 0.9444, 0.6667, 0.9722, 0.6667, 0.9722, 0.5833, 0.9444, 0.5833, 0.9444, 0.75, 0.9722, 0.75, 0.9722, 0.6667, 0.9444, 0.6667, 0.9444, 0.8333, 0.9722, 0.8333, 0.9722, 0.75, 0.9444, 0.75, 0.9444, 0.9167, 0.9722, 0.9167, 0.9722, 0.8333, 0.9444, 0.8333, 0.9722, 1.0, 1.0, 1.0, 1.0, 0.9167, 0.9722, 0.9167, 0.9722, 0.08333, 1.0, 0.08333, 1.0, 0.0, 0.9722, 0.0, 0.9722, 0.1667, 1.0, 0.1667, 1.0, 0.08333, 0.9722, 0.08333, 0.9722, 0.25, 1.0, 0.25, 1.0, 0.1667, 0.9722, 0.1667, 0.9722, 0.3333, 1.0, 0.3333, 1.0, 0.25, 0.9722, 0.25, 0.9722, 0.4167, 1.0, 0.4167, 1.0, 0.3333, 0.9722, 0.3333, 0.9722, 0.5, 1.0, 0.5, 1.0, 0.4167, 0.9722, 0.4167, 0.9722, 0.5833, 1.0, 0.5833, 1.0, 0.5, 0.9722, 0.5, 0.9722, 0.6667, 1.0, 0.6667, 1.0, 0.5833, 0.9722, 0.5833, 0.9722, 0.75, 1.0, 0.75, 1.0, 0.6667, 0.9722, 0.6667, 0.9722, 0.8333, 1.0, 0.8333, 1.0, 0.75, 0.9722, 0.75, 0.9722, 0.9167, 1.0, 0.9167, 1.0, 0.8333, 0.9722, 0.8333])
me_b_ziercurve_002.auto_texspace = False
me_b_ziercurve_002.update()

# ---- curves / text
cu_b_ziercurve_003 = bpy.data.curves.new('BézierCurve.003', 'CURVE')
cu_b_ziercurve_003.dimensions = '3D'
_sp = cu_b_ziercurve_003.splines.new('BEZIER'); _sp.bezier_points.add(3)
_sp.bezier_points.foreach_set('co', [0.0, 0.0, 0.0, 7.55e-08, 0.0, -1100.0, 100.0, 0.0, -1400.0, 250.0, 0.0, -1500.0])
_sp.bezier_points.foreach_set('handle_left', [-5.033e-08, 0.0, 0.6667, 5.033e-08, 0.0, -1100.0, 25.06, 0.0, -1302.0, 191.4, 0.0, -1461.0])
_sp.bezier_points.foreach_set('handle_right', [5.033e-08, 0.0, -0.6667, 1.007e-07, 0.0, -1100.0, 142.7, 0.0, -1456.0, 308.6, 0.0, -1539.0])
for _p, _l, _r in zip(_sp.bezier_points, ['FREE', 'FREE', 'AUTO', 'AUTO'], ['FREE', 'FREE', 'AUTO', 'AUTO']): _p.handle_left_type = _l; _p.handle_right_type = _r
_sp.order_u = 0
_sp.order_v = 0
cu_b_ziercurve_003.use_path = True
cu_b_ziercurve_003.bevel_depth = 0.5
cu_b_ziercurve_003.fill_mode = 'FULL'
cu_b_ziercurve_001 = bpy.data.curves.new('BézierCurve.001', 'CURVE')
cu_b_ziercurve_001.dimensions = '3D'
_sp = cu_b_ziercurve_001.splines.new('BEZIER'); _sp.bezier_points.add(3)
_sp.bezier_points.foreach_set('co', [0.0, 0.0, 0.0, 7.55e-08, 0.0, -1100.0, 100.0, 0.0, -1400.0, 250.0, 0.0, -1500.0])
_sp.bezier_points.foreach_set('handle_left', [-5.033e-08, 0.0, 0.6667, 5.033e-08, 0.0, -1100.0, 25.06, 0.0, -1302.0, 191.4, 0.0, -1461.0])
_sp.bezier_points.foreach_set('handle_right', [5.033e-08, 0.0, -0.6667, 1.007e-07, 0.0, -1100.0, 142.7, 0.0, -1456.0, 308.6, 0.0, -1539.0])
for _p, _l, _r in zip(_sp.bezier_points, ['FREE', 'FREE', 'AUTO', 'AUTO'], ['FREE', 'FREE', 'AUTO', 'AUTO']): _p.handle_left_type = _l; _p.handle_right_type = _r
_sp.order_u = 0
_sp.order_v = 0
_sp.resolution_u = 32
cu_b_ziercurve_001.materials.append(mat_mat_steel_dirty)
cu_b_ziercurve_001.use_path = True
cu_b_ziercurve_001.bevel_depth = 0.254
cu_b_ziercurve_001.resolution_u = 32
cu_b_ziercurve_001.fill_mode = 'FULL'
cu_b_ziercurve_001.bevel_factor_end = 0.15
cu_b_ziercurve_002 = bpy.data.curves.new('BézierCurve.002', 'CURVE')
cu_b_ziercurve_002.dimensions = '3D'
_sp = cu_b_ziercurve_002.splines.new('BEZIER'); _sp.bezier_points.add(3)
_sp.bezier_points.foreach_set('co', [0.0, 0.0, 0.0, 7.55e-08, 0.0, -1100.0, 100.0, 0.0, -1400.0, 250.0, 0.0, -1500.0])
_sp.bezier_points.foreach_set('handle_left', [-5.033e-08, 0.0, 0.6667, 5.033e-08, 0.0, -1100.0, 25.06, 0.0, -1302.0, 191.4, 0.0, -1461.0])
_sp.bezier_points.foreach_set('handle_right', [5.033e-08, 0.0, -0.6667, 1.007e-07, 0.0, -1100.0, 142.7, 0.0, -1456.0, 308.6, 0.0, -1539.0])
for _p, _l, _r in zip(_sp.bezier_points, ['FREE', 'FREE', 'AUTO', 'AUTO'], ['FREE', 'FREE', 'AUTO', 'AUTO']): _p.handle_left_type = _l; _p.handle_right_type = _r
_sp.order_u = 0
_sp.order_v = 0
_sp.resolution_u = 32
cu_b_ziercurve_002.materials.append(mat_mat_steel_dirty)
cu_b_ziercurve_002.use_path = True
cu_b_ziercurve_002.bevel_depth = 0.17
cu_b_ziercurve_002.resolution_u = 32
cu_b_ziercurve_002.fill_mode = 'FULL'
cu_b_ziercurve_002.bevel_factor_end = 0.4
cu_b_ziercurve_004 = bpy.data.curves.new('BézierCurve.004', 'CURVE')
cu_b_ziercurve_004.dimensions = '3D'
_sp = cu_b_ziercurve_004.splines.new('BEZIER'); _sp.bezier_points.add(3)
_sp.bezier_points.foreach_set('co', [0.0, 0.0, 0.0, 7.55e-08, 0.0, -1100.0, 100.0, 0.0, -1400.0, 250.0, 0.0, -1500.0])
_sp.bezier_points.foreach_set('handle_left', [-5.033e-08, 0.0, 0.6667, 5.033e-08, 0.0, -1100.0, 25.06, 0.0, -1302.0, 191.4, 0.0, -1461.0])
_sp.bezier_points.foreach_set('handle_right', [5.033e-08, 0.0, -0.6667, 1.007e-07, 0.0, -1100.0, 142.7, 0.0, -1456.0, 308.6, 0.0, -1539.0])
for _p, _l, _r in zip(_sp.bezier_points, ['FREE', 'FREE', 'AUTO', 'AUTO'], ['FREE', 'FREE', 'AUTO', 'AUTO']): _p.handle_left_type = _l; _p.handle_right_type = _r
_sp.order_u = 0
_sp.order_v = 0
_sp.resolution_u = 32
cu_b_ziercurve_004.materials.append(mat_mat_steel_dirty)
cu_b_ziercurve_004.use_path = True
cu_b_ziercurve_004.bevel_depth = 0.122
cu_b_ziercurve_004.resolution_u = 32
cu_b_ziercurve_004.fill_mode = 'FULL'
cu_b_ziercurve_004.bevel_factor_end = 0.75
cu_b_ziercurve_005 = bpy.data.curves.new('BézierCurve.005', 'CURVE')
cu_b_ziercurve_005.dimensions = '3D'
_sp = cu_b_ziercurve_005.splines.new('BEZIER'); _sp.bezier_points.add(3)
_sp.bezier_points.foreach_set('co', [0.0, 0.0, 0.0, 7.55e-08, 0.0, -1100.0, 100.0, 0.0, -1400.0, 250.0, 0.0, -1500.0])
_sp.bezier_points.foreach_set('handle_left', [-5.033e-08, 0.0, 0.6667, 5.033e-08, 0.0, -1100.0, 25.06, 0.0, -1302.0, 191.4, 0.0, -1461.0])
_sp.bezier_points.foreach_set('handle_right', [5.033e-08, 0.0, -0.6667, 1.007e-07, 0.0, -1100.0, 142.7, 0.0, -1456.0, 308.6, 0.0, -1539.0])
for _p, _l, _r in zip(_sp.bezier_points, ['FREE', 'FREE', 'AUTO', 'AUTO'], ['FREE', 'FREE', 'AUTO', 'AUTO']): _p.handle_left_type = _l; _p.handle_right_type = _r
_sp.order_u = 0
_sp.order_v = 0
_sp.resolution_u = 32
cu_b_ziercurve_005.materials.append(mat_mat_steel_dirty)
cu_b_ziercurve_005.use_path = True
cu_b_ziercurve_005.bevel_depth = 0.089
cu_b_ziercurve_005.resolution_u = 32
cu_b_ziercurve_005.fill_mode = 'FULL'

# ---- objects
ob_light = bpy.data.objects.new('Light', light_light)
ob_wel_wellbore_main = bpy.data.objects.new('WEL_Wellbore_Main', cu_b_ziercurve_003)
ob_geo_beaufort = bpy.data.objects.new('GEO_Beaufort', me_cube)
ob_geo_ecca_shale = bpy.data.objects.new('GEO_Ecca_Shale', me_cube_001)
ob_geo_dolerite_sill = bpy.data.objects.new('GEO_Dolerite_Sill', me_cube_002)
ob_geo_dwyka = bpy.data.objects.new('GEO_Dwyka', me_cube_003)
ob_geo_basement = bpy.data.objects.new('GEO_Basement', me_cube_004)
ob_geo_dolerite_sill_procedural = bpy.data.objects.new('GEO_Dolerite_Sill_Procedural', me_geo_dolerite_sill_procedural_mesh)
ob_ctrl_geo_dolerite_sill_procedural_texspace = bpy.data.objects.new('CTRL_GEO_Dolerite_Sill_Procedural_TexSpace', None)
ob_geo_cellar_void = bpy.data.objects.new('GEO_Cellar_Void', me_geo_cellar_void_mesh)
ob_geo_cellar_structure = bpy.data.objects.new('GEO_Cellar_Structure', me_geo_cellar_structure_mesh)
ob_wel_wellbore_cutter = bpy.data.objects.new('WEL_Wellbore_Cutter', me_b_ziercurve_002)
ob_wel_casing_conductor = bpy.data.objects.new('WEL_Casing_Conductor', cu_b_ziercurve_001)
ob_wel_casing_surface = bpy.data.objects.new('WEL_Casing_Surface', cu_b_ziercurve_002)
ob_wel_casing_intermediate = bpy.data.objects.new('WEL_Casing_Intermediate', cu_b_ziercurve_004)
ob_wel_casing_production = bpy.data.objects.new('WEL_Casing_Production', cu_b_ziercurve_005)

# ---- transforms, parenting, visibility, modifiers, constraints
ob_light.location = (4.076, 1.005, 5.904)
ob_light.rotation_euler = (0.6503, 0.05522, 1.866)
ob_light.lock_rotations_4d = False
ob_light.empty_display_type = 'ARROWS'
ob_light.color = (0.0, 0.0, 0.0, 0.0)
ob_light.lineart.crease_threshold = 0.0
ob_wel_wellbore_main.location = (0.0, 0.0, 0.0)
ob_wel_wellbore_main.show_wire = True
ob_wel_wellbore_main.show_in_front = True
ob_geo_beaufort.location = (0.0, 0.0, -400.0)
ob_geo_beaufort.scale = (200.0, 200.0, 800.0)
ob_geo_ecca_shale.location = (0.0, 0.0, -1650.0)
ob_geo_ecca_shale.scale = (200.0, 200.0, 1700.0)
_m = ob_geo_ecca_shale.modifiers.new('Boolean', 'BOOLEAN')
_m.object = ob_geo_dolerite_sill_procedural
ob_geo_dolerite_sill.location = (0.0, 0.0, -1300.0)
ob_geo_dolerite_sill.scale = (200.0, 200.0, 200.0)
ob_geo_dwyka.location = (0.0, 0.0, -3000.0)
ob_geo_dwyka.scale = (200.0, 200.0, 1000.0)
ob_geo_basement.location = (0.0, 0.0, -4000.0)
ob_geo_basement.scale = (200.0, 200.0, 1000.0)
ob_geo_dolerite_sill_procedural.location = (0.0, 0.0, -1300.0)
_m = ob_geo_dolerite_sill_procedural.modifiers.new('MOD_Subd_Simple', 'SUBSURF')
_m.subdivision_type = 'SIMPLE'
_m.levels = 4
_m.render_levels = 5
_m = ob_geo_dolerite_sill_procedural.modifiers.new('MOD_Displace_Rocky', 'DISPLACE')
_m.mid_level = 0.0
_m.strength = 18.0
_m.texture_coords = 'OBJECT'
_m.texture_coords_object = ob_ctrl_geo_dolerite_sill_procedural_texspace
_m = ob_geo_dolerite_sill_procedural.modifiers.new('MOD_EdgeSplit', 'EDGE_SPLIT')
_m.split_angle = 0.6632
_m.use_edge_sharp = False
ob_ctrl_geo_dolerite_sill_procedural_texspace.location = (0.0, 0.0, -1300.0)
ob_ctrl_geo_dolerite_sill_procedural_texspace.empty_display_size = 25.0
ob_geo_cellar_void.location = (0.0, 0.0, 0.01)
ob_geo_cellar_void.display_type = 'BOUNDS'
ob_geo_cellar_structure.location = (0.0, 0.0, 0.0)
_m = ob_geo_cellar_structure.modifiers.new('Boolean', 'BOOLEAN')
_m.object = ob_wel_wellbore_cutter
ob_wel_wellbore_cutter.location = (0.0, 0.0, 0.0)
ob_wel_wellbore_cutter.show_wire = True
ob_wel_wellbore_cutter.show_in_front = True
ob_wel_casing_conductor.parent = ob_wel_wellbore_main
ob_wel_casing_conductor.location = (0.0, 0.0, 0.0)
ob_wel_casing_conductor.show_wire = True
ob_wel_casing_conductor.show_in_front = True
ob_wel_casing_surface.location = (0.0, 0.0, 0.0)
ob_wel_casing_surface.show_wire = True
ob_wel_casing_surface.show_in_front = True
ob_wel_casing_intermediate.location = (0.0, 0.0, 0.0)
ob_wel_casing_intermediate.show_wire = True
ob_wel_casing_intermediate.show_in_front = True
ob_wel_casing_production.location = (0.0, 0.0, 0.0)
ob_wel_casing_production.show_wire = True
ob_wel_casing_production.show_in_front = True

# ---- collection membership
col_env_subsurface_scene.objects.link(ob_light)
col_env_subsurface_scene.objects.link(ob_wel_wellbore_main)
col_env_subsurface_scene.objects.link(ob_geo_beaufort)
col_env_subsurface_scene.objects.link(ob_geo_ecca_shale)
col_env_subsurface_scene.objects.link(ob_geo_dolerite_sill)
col_env_subsurface_scene.objects.link(ob_geo_dwyka)
col_env_subsurface_scene.objects.link(ob_geo_basement)
col_env_subsurface_scene.objects.link(ob_geo_dolerite_sill_procedural)
col_env_subsurface_scene.objects.link(ob_ctrl_geo_dolerite_sill_procedural_texspace)
col_env_surface_infrastructure.objects.link(ob_geo_cellar_void)
col_env_surface_infrastructure.objects.link(ob_geo_cellar_structure)
col_env_surface_infrastructure.objects.link(ob_wel_wellbore_cutter)
col_wel_casings.objects.link(ob_wel_casing_conductor)
col_wel_casings.objects.link(ob_wel_casing_surface)
col_wel_casings.objects.link(ob_wel_casing_intermediate)
col_wel_casings.objects.link(ob_wel_casing_production)

# ---- scene / render settings (as saved in the file)
scene.frame_start = 1; scene.frame_end = 250; scene.frame_set(1)
scene.render.engine = 'BLENDER_EEVEE_NEXT'
bpy.context.view_layer.update()

# ---- added for rendering (the .blend has no active camera): camera
cam_auto = bpy.data.cameras.new('AutoCamera')
cam_auto.lens = 50.0
cam_auto.sensor_width = 36.0
cam_auto.clip_end = 73501.7
ob_auto_camera = bpy.data.objects.new('AutoCamera', cam_auto)
scene.collection.objects.link(ob_auto_camera)
ob_auto_camera.location = (4284.92, -5025.28, 1101.02)
ob_auto_camera.rotation_euler = (1.09748, -7.21219e-08, 0.694738)
scene.camera = ob_auto_camera
bpy.context.view_layer.update()

